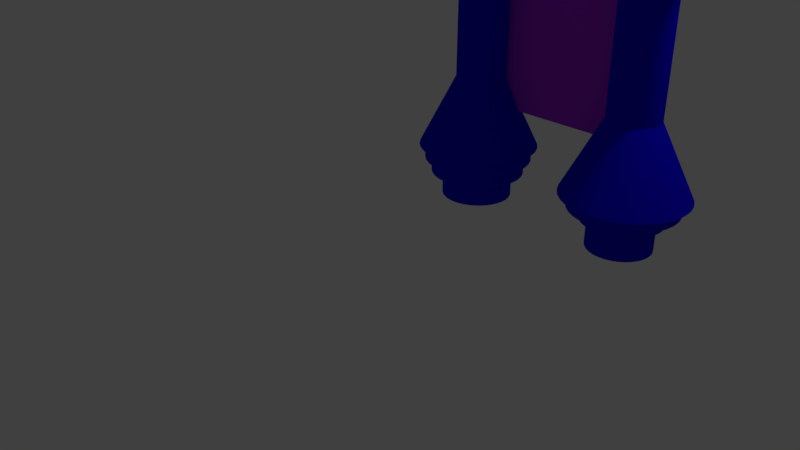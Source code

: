 # Source: JECTPACK.blend  (saved by Blender 2.79.0; exported with 4.5.12 LTS)
import bpy
from mathutils import Matrix  # noqa: F401  (used for matrix-valued properties, if any)

bpy.ops.wm.read_factory_settings(use_empty=True)
scene = bpy.context.scene
scene.name = 'Scene'

# ---- collections
col_collection_1 = bpy.data.collections.new('Collection 1'); scene.collection.children.link(col_collection_1)

# ---- materials (node trees are filled in below, after node groups)
mat_material_002 = bpy.data.materials.new('Material.002')
mat_material_002.alpha_threshold = 0.0
mat_material_002.use_transparent_shadow = False
mat_material_002.diffuse_color = (0.4608, 0.02871, 0.8, 1.0)
mat_material_002.roughness = 0.5
mat_material_001 = bpy.data.materials.new('Material.001')
mat_material_001.alpha_threshold = 0.0
mat_material_001.use_transparent_shadow = False
mat_material_001.diffuse_color = (0.004397, 0.0, 0.8, 1.0)
mat_material_001.roughness = 0.5

# ---- material node trees

# ---- world
world_world = bpy.data.worlds.new('World'); scene.world = world_world
world_world.color = (0.05088, 0.05088, 0.05088)
world_world.use_sun_shadow = False
world_world.sun_shadow_jitter_overblur = 0.0
world_world.cycles.sampling_method = 'MANUAL'

# ---- cameras
cam_camera = bpy.data.cameras.new('Camera')
cam_camera.clip_end = 100.0
cam_camera.lens = 35.0
cam_camera.sensor_width = 32.0
cam_camera.sensor_height = 18.0
cam_camera.ortho_scale = 7.314
cam_camera.dof.focus_distance = 0.0
cam_camera.dof.aperture_fstop = 128.0

# ---- lights
light_lamp = bpy.data.lights.new('Lamp', 'POINT')
light_lamp.transmission_factor = 0.0
light_lamp.cutoff_distance = 30.0
light_lamp.energy = 100.0
light_lamp.shadow_buffer_clip_start = 1.001
light_lamp.shadow_soft_size = 0.1
light_lamp.shadow_maximum_resolution = 0.006
light_lamp.use_absolute_resolution = True

# ---- meshes
me_cube_001 = bpy.data.meshes.new('Cube.001')
me_cube_001.from_pydata([(-1.0, 0.1741, -1.0), (-1.0, 0.1741, 1.0), (-1.0, 0.4504, -1.0), (-1.0, 0.4504, 1.0), (1.0, 0.1741, -1.0), (1.0, 0.1741, 1.0), (1.0, 0.4504, -1.0), (1.0, 0.4504, 1.0)], [], [(0, 1, 3, 2), (2, 3, 7, 6), (6, 7, 5, 4), (4, 5, 1, 0), (2, 6, 4, 0), (7, 3, 1, 5)])
me_cube_001.materials.append(mat_material_002)
me_cube_001.use_remesh_preserve_volume = False
me_cube_001.use_remesh_preserve_attributes = False
me_cube_001.use_mirror_vertex_groups = False
me_cube_001.update()
me_cylinder = bpy.data.meshes.new('Cylinder')
me_cylinder.from_pydata([(3.88e-08, 0.2754, 0.3555), (3.88e-08, 0.2754, 2.234), (0.05373, 0.2701, 0.3555), (0.05373, 0.2701, 2.234), (0.1054, 0.2545, 0.3555), (0.1054, 0.2545, 2.234), (0.153, 0.229, 0.3555), (0.153, 0.229, 2.234), (0.1948, 0.1948, 0.3555), (0.1948, 0.1948, 2.234), (0.229, 0.153, 0.3555), (0.229, 0.153, 2.234), (0.2545, 0.1054, 0.3555), (0.2545, 0.1054, 2.234), (0.2701, 0.05373, 0.3555), (0.2701, 0.05373, 2.234), (0.2754, 2.516e-07, 0.3555), (0.2754, 2.516e-07, 2.234), (0.2701, -0.05373, 0.3555), (0.2701, -0.05373, 2.234), (0.2545, -0.1054, 0.3555), (0.2545, -0.1054, 2.234), (0.229, -0.153, 0.3555), (0.229, -0.153, 2.234), (0.1948, -0.1948, 0.3555), (0.1948, -0.1948, 2.234), (0.153, -0.229, 0.3555), (0.153, -0.229, 2.234), (0.1054, -0.2545, 0.3555), (0.1054, -0.2545, 2.234), (0.05373, -0.2701, 0.3555), (0.05373, -0.2701, 2.234), (-5.094e-08, -0.2754, 0.3555), (-5.094e-08, -0.2754, 2.234), (-0.05373, -0.2701, 0.3555), (-0.05373, -0.2701, 2.234), (-0.1054, -0.2545, 0.3555), (-0.1054, -0.2545, 2.234), (-0.153, -0.229, 0.3555), (-0.153, -0.229, 2.234), (-0.1948, -0.1948, 0.3555), (-0.1948, -0.1948, 2.234), (-0.229, -0.153, 0.3555), (-0.229, -0.153, 2.234), (-0.2545, -0.1054, 0.3555), (-0.2545, -0.1054, 2.234), (-0.2701, -0.05373, 0.3555), (-0.2701, -0.05373, 2.234), (-0.2754, 4.967e-07, 0.3555), (-0.2754, 4.967e-07, 2.234), (-0.2701, 0.05373, 0.3555), (-0.2701, 0.05373, 2.234), (-0.2545, 0.1054, 0.3555), (-0.2545, 0.1054, 2.234), (-0.229, 0.153, 0.3555), (-0.229, 0.153, 2.234), (-0.1948, 0.1948, 0.3555), (-0.1948, 0.1948, 2.234), (-0.153, 0.229, 0.3555), (-0.153, 0.229, 2.234), (-0.1054, 0.2545, 0.3555), (-0.1054, 0.2545, 2.234), (-0.05373, 0.2701, 0.3555), (-0.05373, 0.2701, 2.234), (5.271e-08, 9.424e-08, 1.089), (-0.1184, 0.5953, -0.2591), (4.98e-08, -2.828e-07, 2.109), (-0.2323, 0.5608, -0.2591), (0.02059, 0.1035, 3.18), (0.04039, 0.203, 3.15), (0.05863, 0.2948, 3.1), (0.07462, 0.3751, 3.032), (0.08775, 0.4411, 2.95), (0.0975, 0.4902, 2.857), (0.1035, 0.5203, 2.755), (0.1055, 0.5305, 2.65), (0.1035, 0.5203, 2.544), (0.0975, 0.4902, 2.443), (0.08775, 0.4411, 2.349), (0.07462, 0.3751, 2.267), (0.05863, 0.2948, 2.2), (0.04038, 0.203, 2.15), (0.02059, 0.1035, 2.119), (-0.3372, 0.5047, -0.2591), (0.04039, 0.0975, 3.18), (0.07922, 0.1912, 3.15), (0.115, 0.2777, 3.1), (0.1464, 0.3534, 3.032), (0.1721, 0.4155, 2.95), (0.1912, 0.4617, 2.857), (0.203, 0.4902, 2.755), (0.207, 0.4998, 2.65), (0.203, 0.4902, 2.544), (0.1912, 0.4617, 2.443), (0.1721, 0.4155, 2.349), (0.1464, 0.3534, 2.267), (0.115, 0.2777, 2.2), (0.07922, 0.1912, 2.15), (0.04038, 0.0975, 2.119), (-0.4292, 0.4292, -0.2591), (0.05863, 0.08775, 3.18), (0.115, 0.1721, 3.15), (0.167, 0.2499, 3.1), (0.2125, 0.318, 3.032), (0.2499, 0.374, 2.95), (0.2777, 0.4155, 2.857), (0.2948, 0.4411, 2.755), (0.3005, 0.4498, 2.65), (0.2948, 0.4411, 2.544), (0.2777, 0.4155, 2.443), (0.2499, 0.374, 2.349), (0.2125, 0.318, 2.267), (0.167, 0.2499, 2.2), (0.115, 0.1721, 2.15), (0.05863, 0.08775, 2.119), (-0.5047, 0.3372, -0.2591), (0.07462, 0.07462, 3.18), (0.1464, 0.1464, 3.15), (0.2125, 0.2125, 3.1), (0.2705, 0.2705, 3.032), (0.318, 0.318, 2.95), (0.3534, 0.3534, 2.857), (0.3751, 0.3751, 2.755), (0.3825, 0.3825, 2.65), (0.3751, 0.3751, 2.544), (0.3534, 0.3534, 2.443), (0.318, 0.318, 2.349), (0.2705, 0.2705, 2.267), (0.2125, 0.2125, 2.2), (0.1464, 0.1464, 2.15), (0.07462, 0.07462, 2.119), (-0.5608, 0.2323, -0.2591), (0.08775, 0.05863, 3.18), (0.1721, 0.115, 3.15), (0.2499, 0.167, 3.1), (0.318, 0.2125, 3.032), (0.374, 0.2499, 2.95), (0.4155, 0.2777, 2.857), (0.4411, 0.2948, 2.755), (0.4498, 0.3005, 2.65), (0.4411, 0.2948, 2.544), (0.4155, 0.2777, 2.443), (0.374, 0.2499, 2.349), (0.318, 0.2125, 2.267), (0.2499, 0.167, 2.2), (0.1721, 0.115, 2.15), (0.08775, 0.05863, 2.119), (-0.5953, 0.1184, -0.2591), (0.0975, 0.04038, 3.18), (0.1912, 0.07922, 3.15), (0.2777, 0.115, 3.1), (0.3534, 0.1464, 3.032), (0.4155, 0.1721, 2.95), (0.4617, 0.1912, 2.857), (0.4902, 0.203, 2.755), (0.4998, 0.207, 2.65), (0.4902, 0.203, 2.544), (0.4617, 0.1912, 2.443), (0.4155, 0.1721, 2.349), (0.3534, 0.1464, 2.267), (0.2777, 0.115, 2.2), (0.1912, 0.07922, 2.15), (0.0975, 0.04038, 2.119), (-0.607, 6.843e-07, -0.2591), (0.1035, 0.02059, 3.18), (0.203, 0.04038, 3.15), (0.2948, 0.05863, 3.1), (0.3751, 0.07462, 3.032), (0.4411, 0.08775, 2.95), (0.4902, 0.0975, 2.857), (0.5203, 0.1035, 2.755), (0.5305, 0.1055, 2.65), (0.5203, 0.1035, 2.544), (0.4902, 0.0975, 2.443), (0.4411, 0.08775, 2.349), (0.3751, 0.07462, 2.267), (0.2948, 0.05863, 2.2), (0.203, 0.04038, 2.15), (0.1035, 0.02059, 2.119), (-0.5953, -0.1184, -0.2591), (0.1055, -2.833e-07, 3.18), (0.207, -2.792e-07, 3.15), (0.3005, -2.752e-07, 3.1), (0.3825, -2.792e-07, 3.032), (0.4498, -2.873e-07, 2.95), (0.4998, -2.55e-07, 2.857), (0.5305, -3.195e-07, 2.755), (0.5409, -3.115e-07, 2.65), (0.5305, -3.195e-07, 2.544), (0.4998, -2.309e-07, 2.443), (0.4498, -2.873e-07, 2.349), (0.3825, -2.792e-07, 2.267), (0.3005, -2.913e-07, 2.2), (0.207, -2.712e-07, 2.15), (0.1055, -2.732e-07, 2.119), (-0.5608, -0.2323, -0.2591), (0.1035, -0.02059, 3.18), (0.203, -0.04039, 3.15), (0.2948, -0.05863, 3.1), (0.3751, -0.07462, 3.032), (0.4411, -0.08775, 2.95), (0.4902, -0.0975, 2.857), (0.5203, -0.1035, 2.755), (0.5305, -0.1055, 2.65), (0.5203, -0.1035, 2.544), (0.4902, -0.0975, 2.443), (0.4411, -0.08775, 2.349), (0.3751, -0.07462, 2.267), (0.2948, -0.05863, 2.2), (0.203, -0.04039, 2.15), (0.1035, -0.02059, 2.119), (-0.5047, -0.3372, -0.2591), (0.0975, -0.04039, 3.18), (0.1912, -0.07922, 3.15), (0.2777, -0.115, 3.1), (0.3534, -0.1464, 3.032), (0.4155, -0.1721, 2.95), (0.4617, -0.1912, 2.857), (0.4902, -0.203, 2.755), (0.4998, -0.207, 2.65), (0.4902, -0.203, 2.544), (0.4617, -0.1912, 2.443), (0.4155, -0.1721, 2.349), (0.3534, -0.1464, 2.267), (0.2777, -0.115, 2.2), (0.1912, -0.07922, 2.15), (0.0975, -0.04039, 2.119), (-0.4292, -0.4292, -0.2591), (0.08775, -0.05863, 3.18), (0.1721, -0.115, 3.15), (0.2499, -0.167, 3.1), (0.318, -0.2125, 3.032), (0.374, -0.2499, 2.95), (0.4155, -0.2777, 2.857), (0.4411, -0.2948, 2.755), (0.4498, -0.3005, 2.65), (0.4411, -0.2948, 2.544), (0.4155, -0.2777, 2.443), (0.374, -0.2499, 2.349), (0.318, -0.2125, 2.267), (0.2499, -0.167, 2.2), (0.1721, -0.115, 2.15), (0.08775, -0.05863, 2.119), (-0.3372, -0.5047, -0.2591), (0.07462, -0.07462, 3.18), (0.1464, -0.1464, 3.15), (0.2125, -0.2125, 3.1), (0.2705, -0.2705, 3.032), (0.318, -0.318, 2.95), (0.3534, -0.3534, 2.857), (0.3751, -0.3751, 2.755), (0.3825, -0.3825, 2.65), (0.3751, -0.3751, 2.544), (0.3534, -0.3534, 2.443), (0.318, -0.318, 2.349), (0.2705, -0.2705, 2.267), (0.2125, -0.2125, 2.2), (0.1464, -0.1464, 2.15), (0.07462, -0.07462, 2.119), (-0.2323, -0.5608, -0.2591), (0.05863, -0.08775, 3.18), (0.115, -0.1721, 3.15), (0.167, -0.2499, 3.1), (0.2125, -0.318, 3.032), (0.2499, -0.374, 2.95), (0.2777, -0.4155, 2.857), (0.2948, -0.4411, 2.755), (0.3005, -0.4498, 2.65), (0.2948, -0.4411, 2.544), (0.2777, -0.4155, 2.443), (0.2499, -0.374, 2.349), (0.2125, -0.318, 2.267), (0.167, -0.2499, 2.2), (0.115, -0.1721, 2.15), (0.05863, -0.08775, 2.119), (-0.1184, -0.5953, -0.2591), (0.04039, -0.0975, 3.18), (0.07922, -0.1912, 3.15), (0.115, -0.2777, 3.1), (0.1464, -0.3534, 3.032), (0.1721, -0.4155, 2.95), (0.1912, -0.4617, 2.857), (0.203, -0.4902, 2.755), (0.207, -0.4998, 2.65), (0.203, -0.4902, 2.544), (0.1912, -0.4617, 2.443), (0.1721, -0.4155, 2.349), (0.1464, -0.3534, 2.267), (0.115, -0.2777, 2.2), (0.07922, -0.1912, 2.15), (0.04038, -0.0975, 2.119), (-1.518e-07, -0.607, -0.2591), (0.02059, -0.1035, 3.18), (0.04039, -0.203, 3.15), (0.05863, -0.2948, 3.1), (0.07462, -0.3751, 3.032), (0.08775, -0.4411, 2.95), (0.0975, -0.4902, 2.857), (0.1035, -0.5203, 2.755), (0.1055, -0.5305, 2.65), (0.1035, -0.5203, 2.544), (0.0975, -0.4902, 2.443), (0.08775, -0.4411, 2.349), (0.07462, -0.3751, 2.267), (0.05863, -0.2948, 2.2), (0.04038, -0.203, 2.15), (0.02059, -0.1035, 2.119), (0.1184, -0.5953, -0.2591), (4.59e-08, -0.1055, 3.18), (7.21e-08, -0.207, 3.15), (6.404e-08, -0.3005, 3.1), (3.582e-08, -0.3825, 3.032), (3.581e-09, -0.4498, 2.95), (8.419e-08, -0.4998, 2.857), (3.581e-09, -0.5305, 2.755), (-4.479e-09, -0.5409, 2.65), (3.581e-09, -0.5305, 2.544), (8.419e-08, -0.4998, 2.443), (3.581e-09, -0.4498, 2.349), (3.582e-08, -0.3825, 2.267), (4.388e-08, -0.3005, 2.2), (5.194e-08, -0.207, 2.15), (5.194e-08, -0.1055, 2.119), (0.2323, -0.5608, -0.2591), (-0.02059, -0.1035, 3.18), (-0.04038, -0.203, 3.15), (-0.05863, -0.2948, 3.1), (-0.07462, -0.3751, 3.032), (-0.08775, -0.4411, 2.95), (-0.0975, -0.4902, 2.857), (-0.1035, -0.5203, 2.755), (-0.1055, -0.5305, 2.65), (-0.1035, -0.5203, 2.544), (-0.0975, -0.4902, 2.443), (-0.08775, -0.4411, 2.349), (-0.07462, -0.3751, 2.267), (-0.05863, -0.2948, 2.2), (-0.04038, -0.203, 2.15), (-0.02059, -0.1035, 2.119), (-1.765e-08, -4.457e-07, 3.191), (-0.04038, -0.0975, 3.18), (-0.07922, -0.1912, 3.15), (-0.115, -0.2777, 3.1), (-0.1464, -0.3534, 3.032), (-0.1721, -0.4155, 2.95), (-0.1912, -0.4617, 2.857), (-0.203, -0.4902, 2.755), (-0.207, -0.4998, 2.65), (-0.203, -0.4902, 2.544), (-0.1912, -0.4617, 2.443), (-0.1721, -0.4155, 2.349), (-0.1464, -0.3534, 2.267), (-0.115, -0.2777, 2.2), (-0.07922, -0.1912, 2.15), (-0.04038, -0.0975, 2.119), (0.3372, -0.5047, -0.2591), (-0.05863, -0.08775, 3.18), (-0.115, -0.1721, 3.15), (-0.167, -0.2499, 3.1), (-0.2125, -0.318, 3.032), (-0.2499, -0.374, 2.95), (-0.2777, -0.4155, 2.857), (-0.2948, -0.4411, 2.755), (-0.3005, -0.4498, 2.65), (-0.2948, -0.4411, 2.544), (-0.2777, -0.4155, 2.443), (-0.2499, -0.374, 2.349), (-0.2125, -0.318, 2.267), (-0.167, -0.2499, 2.2), (-0.115, -0.1721, 2.15), (-0.05863, -0.08775, 2.119), (0.4292, -0.4292, -0.2591), (-0.07462, -0.07462, 3.18), (-0.1464, -0.1464, 3.15), (-0.2125, -0.2125, 3.1), (-0.2705, -0.2705, 3.032), (-0.318, -0.318, 2.95), (-0.3534, -0.3534, 2.857), (-0.3751, -0.3751, 2.755), (-0.3825, -0.3825, 2.65), (-0.3751, -0.3751, 2.544), (-0.3534, -0.3534, 2.443), (-0.318, -0.318, 2.349), (-0.2705, -0.2705, 2.267), (-0.2125, -0.2125, 2.2), (-0.1464, -0.1464, 2.15), (-0.07462, -0.07462, 2.119), (0.5047, -0.3372, -0.2591), (-0.08775, -0.05863, 3.18), (-0.1721, -0.115, 3.15), (-0.2499, -0.167, 3.1), (-0.318, -0.2125, 3.032), (-0.374, -0.2499, 2.95), (-0.4155, -0.2777, 2.857), (-0.4411, -0.2948, 2.755), (-0.4498, -0.3005, 2.65), (-0.4411, -0.2948, 2.544), (-0.4155, -0.2777, 2.443), (-0.374, -0.2499, 2.349), (-0.318, -0.2125, 2.267), (-0.2499, -0.167, 2.2), (-0.1721, -0.115, 2.15), (-0.08775, -0.05863, 2.119), (0.5608, -0.2323, -0.2591), (-0.0975, -0.04039, 3.18), (-0.1912, -0.07922, 3.15), (-0.2777, -0.115, 3.1), (-0.3534, -0.1464, 3.032), (-0.4155, -0.1721, 2.95), (-0.4617, -0.1912, 2.857), (-0.4902, -0.203, 2.755), (-0.4998, -0.207, 2.65), (-0.4902, -0.203, 2.544), (-0.4617, -0.1912, 2.443), (-0.4155, -0.1721, 2.349), (-0.3534, -0.1464, 2.267), (-0.2777, -0.115, 2.2), (-0.1912, -0.07922, 2.15), (-0.0975, -0.04039, 2.119), (0.5953, -0.1184, -0.2591), (-0.1035, -0.02059, 3.18), (-0.203, -0.04039, 3.15), (-0.2948, -0.05863, 3.1), (-0.3751, -0.07462, 3.032), (-0.4411, -0.08775, 2.95), (-0.4902, -0.0975, 2.857), (-0.5203, -0.1035, 2.755), (-0.5305, -0.1055, 2.65), (-0.5203, -0.1035, 2.544), (-0.4902, -0.0975, 2.443), (-0.4411, -0.08775, 2.349), (-0.3751, -0.07462, 2.267), (-0.2948, -0.05863, 2.2), (-0.203, -0.04039, 2.15), (-0.1035, -0.02059, 2.119), (0.607, 1.293e-07, -0.2591), (-0.1055, -2.752e-07, 3.18), (-0.207, -2.591e-07, 3.15), (-0.3005, -2.591e-07, 3.1), (-0.3825, -2.067e-07, 3.032), (-0.4498, -1.825e-07, 2.95), (-0.4998, -2.792e-07, 2.857), (-0.5305, -1.583e-07, 2.755), (-0.5409, -1.825e-07, 2.65), (-0.5305, -1.583e-07, 2.544), (-0.4998, -2.792e-07, 2.443), (-0.4498, -1.825e-07, 2.349), (-0.3825, -2.067e-07, 2.267), (-0.3005, -2.47e-07, 2.2), (-0.207, -2.43e-07, 2.15), (-0.1055, -2.772e-07, 2.119), (0.5953, 0.1184, -0.2591), (-0.1035, 0.02059, 3.18), (-0.203, 0.04038, 3.15), (-0.2948, 0.05863, 3.1), (-0.3751, 0.07462, 3.032), (-0.4411, 0.08775, 2.95), (-0.4902, 0.0975, 2.857), (-0.5203, 0.1035, 2.755), (-0.5305, 0.1055, 2.65), (-0.5203, 0.1035, 2.544), (-0.4902, 0.0975, 2.443), (-0.4411, 0.08775, 2.349), (-0.3751, 0.07462, 2.267), (-0.2948, 0.05863, 2.2), (-0.203, 0.04038, 2.15), (-0.1035, 0.02059, 2.119), (0.5608, 0.2323, -0.2591), (-0.0975, 0.04038, 3.18), (-0.1912, 0.07922, 3.15), (-0.2777, 0.115, 3.1), (-0.3534, 0.1464, 3.032), (-0.4155, 0.1721, 2.95), (-0.4617, 0.1912, 2.857), (-0.4902, 0.203, 2.755), (-0.4998, 0.207, 2.65), (-0.4902, 0.203, 2.544), (-0.4617, 0.1912, 2.443), (-0.4155, 0.1721, 2.349), (-0.3534, 0.1464, 2.267), (-0.2777, 0.115, 2.2), (-0.1912, 0.07922, 2.15), (-0.0975, 0.04038, 2.119), (0.5047, 0.3372, -0.2591), (-0.08775, 0.05863, 3.18), (-0.1721, 0.115, 3.15), (-0.2499, 0.167, 3.1), (-0.318, 0.2125, 3.032), (-0.374, 0.2499, 2.95), (-0.4155, 0.2776, 2.857), (-0.4411, 0.2948, 2.755), (-0.4498, 0.3005, 2.65), (-0.4411, 0.2948, 2.544), (-0.4155, 0.2776, 2.443), (-0.374, 0.2499, 2.349), (-0.318, 0.2125, 2.267), (-0.2499, 0.167, 2.2), (-0.1721, 0.115, 2.15), (-0.08775, 0.05863, 2.119), (0.4292, 0.4292, -0.2591), (-0.07462, 0.07462, 3.18), (-0.1464, 0.1464, 3.15), (-0.2125, 0.2125, 3.1), (-0.2705, 0.2705, 3.032), (-0.318, 0.318, 2.95), (-0.3534, 0.3534, 2.857), (-0.3751, 0.3751, 2.755), (-0.3825, 0.3825, 2.65), (-0.3751, 0.3751, 2.544), (-0.3534, 0.3534, 2.443), (-0.318, 0.318, 2.349), (-0.2705, 0.2705, 2.267), (-0.2125, 0.2125, 2.2), (-0.1464, 0.1464, 2.15), (-0.07462, 0.07462, 2.119), (0.3372, 0.5047, -0.2591), (-0.05863, 0.08775, 3.18), (-0.115, 0.1721, 3.15), (-0.167, 0.2499, 3.1), (-0.2125, 0.318, 3.032), (-0.2499, 0.374, 2.95), (-0.2777, 0.4155, 2.857), (-0.2948, 0.4411, 2.755), (-0.3005, 0.4498, 2.65), (-0.2948, 0.4411, 2.544), (-0.2777, 0.4155, 2.443), (-0.2499, 0.374, 2.349), (-0.2125, 0.318, 2.267), (-0.167, 0.2499, 2.2), (-0.115, 0.1721, 2.15), (-0.05863, 0.08775, 2.119), (0.2323, 0.5608, -0.2591), (-0.04038, 0.0975, 3.18), (-0.07922, 0.1912, 3.15), (-0.115, 0.2776, 3.1), (-0.1464, 0.3534, 3.032), (-0.1721, 0.4155, 2.95), (-0.1912, 0.4617, 2.857), (-0.203, 0.4902, 2.755), (-0.207, 0.4998, 2.65), (-0.203, 0.4902, 2.544), (-0.1912, 0.4617, 2.443), (-0.1721, 0.4155, 2.349), (-0.1464, 0.3534, 2.267), (-0.115, 0.2776, 2.2), (-0.07922, 0.1912, 2.15), (-0.04038, 0.0975, 2.119), (0.1184, 0.5953, -0.2591), (-0.02059, 0.1035, 3.18), (-0.04038, 0.203, 3.15), (-0.05863, 0.2948, 3.1), (-0.07462, 0.3751, 3.032), (-0.08775, 0.4411, 2.95), (-0.0975, 0.4902, 2.857), (-0.1035, 0.5203, 2.755), (-0.1055, 0.5305, 2.65), (-0.1035, 0.5203, 2.544), (-0.0975, 0.4902, 2.443), (-0.08775, 0.4411, 2.349), (-0.07462, 0.3751, 2.267), (-0.05863, 0.2948, 2.2), (-0.04038, 0.203, 2.15), (-0.02059, 0.1035, 2.119), (3.216e-08, 0.607, -0.2591), (7.008e-08, 0.1055, 3.18), (9.225e-08, 0.207, 3.15), (1.084e-07, 0.3005, 3.1), (1.325e-07, 0.3825, 3.032), (1.97e-07, 0.4498, 2.95), (8.419e-08, 0.4998, 2.857), (1.89e-07, 0.5305, 2.755), (1.97e-07, 0.5409, 2.65), (1.89e-07, 0.5305, 2.544), (8.419e-08, 0.4998, 2.443), (1.97e-07, 0.4498, 2.349), (1.325e-07, 0.3825, 2.267), (1.164e-07, 0.3005, 2.2), (9.225e-08, 0.207, 2.15), (5.799e-08, 0.1055, 2.119), (0.1357, 0.2123, 0.4849), (0.1357, 0.2123, 2.251), (0.1357, 0.2409, 0.4849), (0.1357, 0.2409, 2.251), (-0.2579, 0.6226, -0.2591), (-0.1315, 0.661, -0.2591), (-0.3744, 0.5603, -0.2591), (-0.4765, 0.4765, -0.2591), (-0.5603, 0.3744, -0.2591), (-0.6226, 0.2579, -0.2591), (-0.661, 0.1315, -0.2591), (-0.6739, 7.45e-07, -0.2591), (-0.661, -0.1315, -0.2591), (-0.6226, -0.2579, -0.2591), (-0.5603, -0.3744, -0.2591), (-0.4765, -0.4765, -0.2591), (-0.3744, -0.5603, -0.2591), (-0.2579, -0.6226, -0.2591), (-0.1315, -0.661, -0.2591), (-1.669e-07, -0.6739, -0.2591), (0.1315, -0.661, -0.2591), (0.2579, -0.6226, -0.2591), (0.3744, -0.5603, -0.2591), (0.4765, -0.4765, -0.2591), (0.5603, -0.3744, -0.2591), (0.6226, -0.2579, -0.2591), (0.661, -0.1315, -0.2591), (0.6739, 1.451e-07, -0.2591), (0.661, 0.1315, -0.2591), (0.6226, 0.2579, -0.2591), (0.5603, 0.3744, -0.2591), (0.4765, 0.4765, -0.2591), (0.3744, 0.5603, -0.2591), (0.2579, 0.6226, -0.2591), (0.1315, 0.661, -0.2591), (5.271e-08, 0.6739, -0.2591), (-0.203, 0.49, -0.4189), (-0.1035, 0.5202, -0.4189), (-0.2946, 0.441, -0.4189), (-0.375, 0.375, -0.4189), (-0.441, 0.2946, -0.4189), (-0.49, 0.203, -0.4189), (-0.5202, 0.1035, -0.4189), (-0.5303, 6.069e-07, -0.4189), (-0.5202, -0.1035, -0.4189), (-0.49, -0.203, -0.4189), (-0.441, -0.2946, -0.4189), (-0.375, -0.375, -0.4189), (-0.2946, -0.441, -0.4189), (-0.203, -0.49, -0.4189), (-0.1035, -0.5202, -0.4189), (-1.318e-07, -0.5303, -0.4189), (0.1035, -0.5202, -0.4189), (0.203, -0.49, -0.4189), (0.2946, -0.441, -0.4189), (0.375, -0.375, -0.4189), (0.441, -0.2946, -0.4189), (0.49, -0.203, -0.4189), (0.5202, -0.1035, -0.4189), (0.5304, 1.104e-07, -0.4189), (0.5202, 0.1035, -0.4189), (0.49, 0.203, -0.4189), (0.441, 0.2946, -0.4189), (0.375, 0.375, -0.4189), (0.2946, 0.441, -0.4189), (0.203, 0.49, -0.4189), (0.1035, 0.5202, -0.4189), (6.065e-09, 0.5304, -0.4189), (-0.2323, 0.5608, -0.4189), (-0.1184, 0.5953, -0.4189), (-0.3372, 0.5047, -0.4189), (-0.4292, 0.4292, -0.4189), (-0.5047, 0.3372, -0.4189), (-0.5608, 0.2323, -0.4189), (-0.5953, 0.1184, -0.4189), (-0.607, 6.843e-07, -0.4189), (-0.5953, -0.1184, -0.4189), (-0.5608, -0.2323, -0.4189), (-0.5047, -0.3372, -0.4189), (-0.4292, -0.4292, -0.4189), (-0.3372, -0.5047, -0.4189), (-0.2323, -0.5608, -0.4189), (-0.1184, -0.5953, -0.4189), (-1.518e-07, -0.607, -0.4189), (0.1184, -0.5953, -0.4189), (0.2323, -0.5608, -0.4189), (0.3372, -0.5047, -0.4189), (0.4292, -0.4292, -0.4189), (0.5047, -0.3372, -0.4189), (0.5608, -0.2323, -0.4189), (0.5953, -0.1184, -0.4189), (0.607, 1.293e-07, -0.4189), (0.5953, 0.1184, -0.4189), (0.5608, 0.2323, -0.4189), (0.5047, 0.3372, -0.4189), (0.4292, 0.4292, -0.4189), (0.3372, 0.5047, -0.4189), (0.2323, 0.5608, -0.4189), (0.1184, 0.5953, -0.4189), (3.216e-08, 0.607, -0.4189), (-0.1524, 0.3678, -0.5845), (-0.07767, 0.3905, -0.5845), (-0.2212, 0.331, -0.5845), (-0.2815, 0.2815, -0.5845), (-0.331, 0.2212, -0.5845), (-0.3678, 0.1524, -0.5845), (-0.3905, 0.07767, -0.5845), (-0.3981, 4.921e-07, -0.5845), (-0.3905, -0.07767, -0.5845), (-0.3678, -0.1524, -0.5845), (-0.331, -0.2212, -0.5845), (-0.2815, -0.2815, -0.5845), (-0.2212, -0.331, -0.5845), (-0.1524, -0.3678, -0.5845), (-0.07767, -0.3905, -0.5845), (-9.068e-08, -0.3981, -0.5845), (0.07767, -0.3905, -0.5845), (0.1524, -0.3678, -0.5845), (0.2212, -0.331, -0.5845), (0.2815, -0.2815, -0.5845), (0.331, -0.2212, -0.5845), (0.3678, -0.1524, -0.5845), (0.3905, -0.07767, -0.5845), (0.3981, 7.427e-08, -0.5845), (0.3905, 0.07767, -0.5845), (0.3678, 0.1524, -0.5845), (0.331, 0.2212, -0.5845), (0.2815, 0.2815, -0.5845), (0.2212, 0.331, -0.5845), (0.1524, 0.3678, -0.5845), (0.07767, 0.3905, -0.5845), (-4.788e-08, 0.3981, -0.5845), (-0.203, 0.49, -0.5845), (-0.1035, 0.5202, -0.5845), (-0.2946, 0.441, -0.5845), (-0.375, 0.375, -0.5845), (-0.441, 0.2946, -0.5845), (-0.49, 0.203, -0.5845), (-0.5202, 0.1035, -0.5845), (-0.5303, 6.069e-07, -0.5845), (-0.5202, -0.1035, -0.5845), (-0.49, -0.203, -0.5845), (-0.441, -0.2946, -0.5845), (-0.375, -0.375, -0.5845), (-0.2946, -0.441, -0.5845), (-0.203, -0.49, -0.5845), (-0.1035, -0.5202, -0.5845), (-1.318e-07, -0.5303, -0.5845), (0.1035, -0.5202, -0.5845), (0.203, -0.49, -0.5845), (0.2946, -0.441, -0.5845), (0.375, -0.375, -0.5845), (0.441, -0.2946, -0.5845), (0.49, -0.203, -0.5845), (0.5202, -0.1035, -0.5845), (0.5304, 1.104e-07, -0.5845), (0.5202, 0.1035, -0.5845), (0.49, 0.203, -0.5845), (0.441, 0.2946, -0.5845), (0.375, 0.375, -0.5845), (0.2946, 0.441, -0.5845), (0.203, 0.49, -0.5845), (0.1035, 0.5202, -0.5845), (6.065e-09, 0.5304, -0.5845), (-0.1186, 0.2863, -0.8637), (-0.06046, 0.3039, -0.8637), (-0.1722, 0.2577, -0.8637), (-0.2191, 0.2191, -0.8637), (-0.2577, 0.1722, -0.8637), (-0.2863, 0.1186, -0.8637), (-0.3039, 0.06046, -0.8637), (-0.3099, 4.214e-07, -0.8637), (-0.3039, -0.06046, -0.8637), (-0.2863, -0.1186, -0.8637), (-0.2577, -0.1722, -0.8637), (-0.2191, -0.2191, -0.8637), (-0.1722, -0.2577, -0.8637), (-0.1186, -0.2863, -0.8637), (-0.06046, -0.3039, -0.8637), (-6.988e-08, -0.3099, -0.8637), (0.06046, -0.3039, -0.8637), (0.1186, -0.2863, -0.8637), (0.1722, -0.2577, -0.8637), (0.2191, -0.2191, -0.8637), (0.2577, -0.1722, -0.8637), (0.2863, -0.1186, -0.8637), (0.3039, -0.06046, -0.8637), (0.3099, 6.271e-08, -0.8637), (0.3039, 0.06046, -0.8637), (0.2863, 0.1186, -0.8637), (0.2577, 0.1722, -0.8637), (0.2191, 0.2191, -0.8637), (0.1722, 0.2577, -0.8637), (0.1186, 0.2863, -0.8637), (0.06046, 0.3039, -0.8637), (-8.355e-08, 0.3099, -0.8637), (-0.1524, 0.3678, -0.8637), (-0.07767, 0.3905, -0.8637), (-0.2212, 0.331, -0.8637), (-0.2815, 0.2815, -0.8637), (-0.331, 0.2212, -0.8637), (-0.3678, 0.1524, -0.8637), (-0.3905, 0.07767, -0.8637), (-0.3981, 4.921e-07, -0.8637), (-0.3905, -0.07767, -0.8637), (-0.3678, -0.1524, -0.8637), (-0.331, -0.2212, -0.8637), (-0.2815, -0.2815, -0.8637), (-0.2212, -0.331, -0.8637), (-0.1524, -0.3678, -0.8637), (-0.07767, -0.3905, -0.8637), (-9.068e-08, -0.3981, -0.8637), (0.07767, -0.3905, -0.8637), (0.1524, -0.3678, -0.8637), (0.2212, -0.331, -0.8637), (0.2815, -0.2815, -0.8637), (0.331, -0.2212, -0.8637), (0.3678, -0.1524, -0.8637), (0.3905, -0.07767, -0.8637), (0.3981, 7.427e-08, -0.8637), (0.3905, 0.07767, -0.8637), (0.3678, 0.1524, -0.8637), (0.331, 0.2212, -0.8637), (0.2815, 0.2815, -0.8637), (0.2212, 0.331, -0.8637), (0.1524, 0.3678, -0.8637), (0.07767, 0.3905, -0.8637), (-4.788e-08, 0.3981, -0.8637), (-0.1186, 0.2863, -0.2587), (-0.06046, 0.3039, -0.2587), (-0.1722, 0.2577, -0.2587), (-0.2191, 0.2191, -0.2587), (-0.2577, 0.1722, -0.2587), (-0.2863, 0.1186, -0.2587), (-0.3039, 0.06046, -0.2587), (-0.3099, 4.214e-07, -0.2587), (-0.3039, -0.06046, -0.2587), (-0.2863, -0.1186, -0.2587), (-0.2577, -0.1722, -0.2587), (-0.2191, -0.2191, -0.2587), (-0.1722, -0.2577, -0.2587), (-0.1186, -0.2863, -0.2587), (-0.06046, -0.3039, -0.2587), (-6.988e-08, -0.3099, -0.2587), (0.06046, -0.3039, -0.2587), (0.1186, -0.2863, -0.2587), (0.1722, -0.2577, -0.2587), (0.2191, -0.2191, -0.2587), (0.2577, -0.1722, -0.2587), (0.2863, -0.1186, -0.2587), (0.3039, -0.06046, -0.2587), (0.3099, 6.271e-08, -0.2587), (0.3039, 0.06046, -0.2587), (0.2863, 0.1186, -0.2587), (0.2577, 0.1722, -0.2587), (0.2191, 0.2191, -0.2587), (0.1722, 0.2577, -0.2587), (0.1186, 0.2863, -0.2587), (0.06046, 0.3039, -0.2587), (-8.355e-08, 0.3099, -0.2587)], [], [(0, 1, 3, 2), (2, 3, 5, 4), (4, 5, 7, 6), (6, 7, 9, 8), (8, 9, 11, 10), (10, 11, 13, 12), (12, 13, 15, 14), (14, 15, 17, 16), (16, 17, 19, 18), (18, 19, 21, 20), (20, 21, 23, 22), (22, 23, 25, 24), (24, 25, 27, 26), (26, 27, 29, 28), (28, 29, 31, 30), (30, 31, 33, 32), (32, 33, 35, 34), (34, 35, 37, 36), (36, 37, 39, 38), (38, 39, 41, 40), (40, 41, 43, 42), (42, 43, 45, 44), (44, 45, 47, 46), (46, 47, 49, 48), (48, 49, 51, 50), (50, 51, 53, 52), (52, 53, 55, 54), (54, 55, 57, 56), (56, 57, 59, 58), (58, 59, 61, 60), (3, 1, 63, 61, 59, 57, 55, 53, 51, 49, 47, 45, 43, 41, 39, 37, 35, 33, 31, 29, 27, 25, 23, 21, 19, 17, 15, 13, 11, 9, 7, 5), (60, 61, 63, 62), (62, 63, 1, 0), (0, 2, 4, 6, 8, 10, 12, 14, 16, 18, 20, 22, 24, 26, 28, 30, 32, 34, 36, 38, 40, 42, 44, 46, 48, 50, 52, 54, 56, 58, 60, 62), (574, 573, 77, 78), (567, 566, 70, 71), (575, 574, 78, 79), (568, 567, 71, 72), (576, 575, 79, 80), (569, 568, 72, 73), (577, 576, 80, 81), (570, 569, 73, 74), (578, 577, 81, 82), (571, 570, 74, 75), (564, 339, 68), (66, 578, 82), (572, 571, 75, 76), (565, 564, 68, 69), (573, 572, 76, 77), (566, 565, 69, 70), (77, 76, 92, 93), (70, 69, 85, 86), (78, 77, 93, 94), (71, 70, 86, 87), (79, 78, 94, 95), (72, 71, 87, 88), (80, 79, 95, 96), (73, 72, 88, 89), (81, 80, 96, 97), (74, 73, 89, 90), (82, 81, 97, 98), (75, 74, 90, 91), (68, 339, 84), (66, 82, 98), (76, 75, 91, 92), (69, 68, 84, 85), (97, 96, 112, 113), (90, 89, 105, 106), (98, 97, 113, 114), (91, 90, 106, 107), (84, 339, 100), (66, 98, 114), (92, 91, 107, 108), (85, 84, 100, 101), (93, 92, 108, 109), (86, 85, 101, 102), (94, 93, 109, 110), (87, 86, 102, 103), (95, 94, 110, 111), (88, 87, 103, 104), (96, 95, 111, 112), (89, 88, 104, 105), (102, 101, 117, 118), (110, 109, 125, 126), (103, 102, 118, 119), (111, 110, 126, 127), (104, 103, 119, 120), (112, 111, 127, 128), (105, 104, 120, 121), (113, 112, 128, 129), (106, 105, 121, 122), (114, 113, 129, 130), (107, 106, 122, 123), (100, 339, 116), (66, 114, 130), (108, 107, 123, 124), (101, 100, 116, 117), (109, 108, 124, 125), (122, 121, 137, 138), (130, 129, 145, 146), (123, 122, 138, 139), (116, 339, 132), (66, 130, 146), (124, 123, 139, 140), (117, 116, 132, 133), (125, 124, 140, 141), (118, 117, 133, 134), (126, 125, 141, 142), (119, 118, 134, 135), (127, 126, 142, 143), (120, 119, 135, 136), (128, 127, 143, 144), (121, 120, 136, 137), (129, 128, 144, 145), (142, 141, 157, 158), (135, 134, 150, 151), (143, 142, 158, 159), (136, 135, 151, 152), (144, 143, 159, 160), (137, 136, 152, 153), (145, 144, 160, 161), (138, 137, 153, 154), (146, 145, 161, 162), (139, 138, 154, 155), (132, 339, 148), (66, 146, 162), (140, 139, 155, 156), (133, 132, 148, 149), (141, 140, 156, 157), (134, 133, 149, 150), (162, 161, 177, 178), (155, 154, 170, 171), (148, 339, 164), (66, 162, 178), (156, 155, 171, 172), (149, 148, 164, 165), (157, 156, 172, 173), (150, 149, 165, 166), (158, 157, 173, 174), (151, 150, 166, 167), (159, 158, 174, 175), (152, 151, 167, 168), (160, 159, 175, 176), (153, 152, 168, 169), (161, 160, 176, 177), (154, 153, 169, 170), (167, 166, 182, 183), (175, 174, 190, 191), (168, 167, 183, 184), (176, 175, 191, 192), (169, 168, 184, 185), (177, 176, 192, 193), (170, 169, 185, 186), (178, 177, 193, 194), (171, 170, 186, 187), (164, 339, 180), (66, 178, 194), (172, 171, 187, 188), (165, 164, 180, 181), (173, 172, 188, 189), (166, 165, 181, 182), (174, 173, 189, 190), (187, 186, 202, 203), (180, 339, 196), (66, 194, 210), (188, 187, 203, 204), (181, 180, 196, 197), (189, 188, 204, 205), (182, 181, 197, 198), (190, 189, 205, 206), (183, 182, 198, 199), (191, 190, 206, 207), (184, 183, 199, 200), (192, 191, 207, 208), (185, 184, 200, 201), (193, 192, 208, 209), (186, 185, 201, 202), (194, 193, 209, 210), (207, 206, 222, 223), (200, 199, 215, 216), (208, 207, 223, 224), (201, 200, 216, 217), (209, 208, 224, 225), (202, 201, 217, 218), (210, 209, 225, 226), (203, 202, 218, 219), (196, 339, 212), (66, 210, 226), (204, 203, 219, 220), (197, 196, 212, 213), (205, 204, 220, 221), (198, 197, 213, 214), (206, 205, 221, 222), (199, 198, 214, 215), (66, 226, 242), (220, 219, 235, 236), (213, 212, 228, 229), (221, 220, 236, 237), (214, 213, 229, 230), (222, 221, 237, 238), (215, 214, 230, 231), (223, 222, 238, 239), (216, 215, 231, 232), (224, 223, 239, 240), (217, 216, 232, 233), (225, 224, 240, 241), (218, 217, 233, 234), (226, 225, 241, 242), (219, 218, 234, 235), (212, 339, 228), (240, 239, 255, 256), (233, 232, 248, 249), (241, 240, 256, 257), (234, 233, 249, 250), (242, 241, 257, 258), (235, 234, 250, 251), (228, 339, 244), (66, 242, 258), (236, 235, 251, 252), (229, 228, 244, 245), (237, 236, 252, 253), (230, 229, 245, 246), (238, 237, 253, 254), (231, 230, 246, 247), (239, 238, 254, 255), (232, 231, 247, 248), (245, 244, 260, 261), (253, 252, 268, 269), (246, 245, 261, 262), (254, 253, 269, 270), (247, 246, 262, 263), (255, 254, 270, 271), (248, 247, 263, 264), (256, 255, 271, 272), (249, 248, 264, 265), (257, 256, 272, 273), (250, 249, 265, 266), (258, 257, 273, 274), (251, 250, 266, 267), (244, 339, 260), (66, 258, 274), (252, 251, 267, 268), (265, 264, 280, 281), (273, 272, 288, 289), (266, 265, 281, 282), (274, 273, 289, 290), (267, 266, 282, 283), (260, 339, 276), (66, 274, 290), (268, 267, 283, 284), (261, 260, 276, 277), (269, 268, 284, 285), (262, 261, 277, 278), (270, 269, 285, 286), (263, 262, 278, 279), (271, 270, 286, 287), (264, 263, 279, 280), (272, 271, 287, 288), (285, 284, 300, 301), (278, 277, 293, 294), (286, 285, 301, 302), (279, 278, 294, 295), (287, 286, 302, 303), (280, 279, 295, 296), (288, 287, 303, 304), (281, 280, 296, 297), (289, 288, 304, 305), (282, 281, 297, 298), (290, 289, 305, 306), (283, 282, 298, 299), (276, 339, 292), (66, 290, 306), (284, 283, 299, 300), (277, 276, 292, 293), (305, 304, 320, 321), (298, 297, 313, 314), (306, 305, 321, 322), (299, 298, 314, 315), (292, 339, 308), (66, 306, 322), (300, 299, 315, 316), (293, 292, 308, 309), (301, 300, 316, 317), (294, 293, 309, 310), (302, 301, 317, 318), (295, 294, 310, 311), (303, 302, 318, 319), (296, 295, 311, 312), (304, 303, 319, 320), (297, 296, 312, 313), (310, 309, 325, 326), (318, 317, 333, 334), (311, 310, 326, 327), (319, 318, 334, 335), (312, 311, 327, 328), (320, 319, 335, 336), (313, 312, 328, 329), (321, 320, 336, 337), (314, 313, 329, 330), (322, 321, 337, 338), (315, 314, 330, 331), (308, 339, 324), (66, 322, 338), (316, 315, 331, 332), (309, 308, 324, 325), (317, 316, 332, 333), (330, 329, 345, 346), (338, 337, 353, 354), (331, 330, 346, 347), (324, 339, 340), (66, 338, 354), (332, 331, 347, 348), (325, 324, 340, 341), (333, 332, 348, 349), (326, 325, 341, 342), (334, 333, 349, 350), (327, 326, 342, 343), (335, 334, 350, 351), (328, 327, 343, 344), (336, 335, 351, 352), (329, 328, 344, 345), (337, 336, 352, 353), (350, 349, 365, 366), (343, 342, 358, 359), (351, 350, 366, 367), (344, 343, 359, 360), (352, 351, 367, 368), (345, 344, 360, 361), (353, 352, 368, 369), (346, 345, 361, 362), (354, 353, 369, 370), (347, 346, 362, 363), (340, 339, 356), (66, 354, 370), (348, 347, 363, 364), (341, 340, 356, 357), (349, 348, 364, 365), (342, 341, 357, 358), (370, 369, 385, 386), (363, 362, 378, 379), (356, 339, 372), (66, 370, 386), (364, 363, 379, 380), (357, 356, 372, 373), (365, 364, 380, 381), (358, 357, 373, 374), (366, 365, 381, 382), (359, 358, 374, 375), (367, 366, 382, 383), (360, 359, 375, 376), (368, 367, 383, 384), (361, 360, 376, 377), (369, 368, 384, 385), (362, 361, 377, 378), (383, 382, 398, 399), (376, 375, 391, 392), (384, 383, 399, 400), (377, 376, 392, 393), (385, 384, 400, 401), (378, 377, 393, 394), (386, 385, 401, 402), (379, 378, 394, 395), (372, 339, 388), (66, 386, 402), (380, 379, 395, 396), (373, 372, 388, 389), (381, 380, 396, 397), (374, 373, 389, 390), (382, 381, 397, 398), (375, 374, 390, 391), (388, 339, 404), (66, 402, 418), (396, 395, 411, 412), (389, 388, 404, 405), (397, 396, 412, 413), (390, 389, 405, 406), (398, 397, 413, 414), (391, 390, 406, 407), (399, 398, 414, 415), (392, 391, 407, 408), (400, 399, 415, 416), (393, 392, 408, 409), (401, 400, 416, 417), (394, 393, 409, 410), (402, 401, 417, 418), (395, 394, 410, 411), (408, 407, 423, 424), (416, 415, 431, 432), (409, 408, 424, 425), (417, 416, 432, 433), (410, 409, 425, 426), (418, 417, 433, 434), (411, 410, 426, 427), (404, 339, 420), (66, 418, 434), (412, 411, 427, 428), (405, 404, 420, 421), (413, 412, 428, 429), (406, 405, 421, 422), (414, 413, 429, 430), (407, 406, 422, 423), (415, 414, 430, 431), (428, 427, 443, 444), (421, 420, 436, 437), (429, 428, 444, 445), (422, 421, 437, 438), (430, 429, 445, 446), (423, 422, 438, 439), (431, 430, 446, 447), (424, 423, 439, 440), (432, 431, 447, 448), (425, 424, 440, 441), (433, 432, 448, 449), (426, 425, 441, 442), (434, 433, 449, 450), (427, 426, 442, 443), (420, 339, 436), (66, 434, 450), (448, 447, 463, 464), (441, 440, 456, 457), (449, 448, 464, 465), (442, 441, 457, 458), (450, 449, 465, 466), (443, 442, 458, 459), (436, 339, 452), (66, 450, 466), (444, 443, 459, 460), (437, 436, 452, 453), (445, 444, 460, 461), (438, 437, 453, 454), (446, 445, 461, 462), (439, 438, 454, 455), (447, 446, 462, 463), (440, 439, 455, 456), (453, 452, 468, 469), (461, 460, 476, 477), (454, 453, 469, 470), (462, 461, 477, 478), (455, 454, 470, 471), (463, 462, 478, 479), (456, 455, 471, 472), (464, 463, 479, 480), (457, 456, 472, 473), (465, 464, 480, 481), (458, 457, 473, 474), (466, 465, 481, 482), (459, 458, 474, 475), (452, 339, 468), (66, 466, 482), (460, 459, 475, 476), (473, 472, 488, 489), (481, 480, 496, 497), (474, 473, 489, 490), (482, 481, 497, 498), (475, 474, 490, 491), (468, 339, 484), (66, 482, 498), (476, 475, 491, 492), (469, 468, 484, 485), (477, 476, 492, 493), (470, 469, 485, 486), (478, 477, 493, 494), (471, 470, 486, 487), (479, 478, 494, 495), (472, 471, 487, 488), (480, 479, 495, 496), (493, 492, 508, 509), (486, 485, 501, 502), (494, 493, 509, 510), (487, 486, 502, 503), (495, 494, 510, 511), (488, 487, 503, 504), (496, 495, 511, 512), (489, 488, 504, 505), (497, 496, 512, 513), (490, 489, 505, 506), (498, 497, 513, 514), (491, 490, 506, 507), (484, 339, 500), (66, 498, 514), (492, 491, 507, 508), (485, 484, 500, 501), (513, 512, 528, 529), (506, 505, 521, 522), (514, 513, 529, 530), (507, 506, 522, 523), (500, 339, 516), (66, 514, 530), (508, 507, 523, 524), (501, 500, 516, 517), (509, 508, 524, 525), (502, 501, 517, 518), (510, 509, 525, 526), (503, 502, 518, 519), (511, 510, 526, 527), (504, 503, 519, 520), (512, 511, 527, 528), (505, 504, 520, 521), (526, 525, 541, 542), (519, 518, 534, 535), (527, 526, 542, 543), (520, 519, 535, 536), (528, 527, 543, 544), (521, 520, 536, 537), (529, 528, 544, 545), (522, 521, 537, 538), (530, 529, 545, 546), (523, 522, 538, 539), (516, 339, 532), (66, 530, 546), (524, 523, 539, 540), (517, 516, 532, 533), (525, 524, 540, 541), (518, 517, 533, 534), (546, 545, 561, 562), (539, 538, 554, 555), (532, 339, 548), (66, 546, 562), (540, 539, 555, 556), (533, 532, 548, 549), (541, 540, 556, 557), (534, 533, 549, 550), (542, 541, 557, 558), (535, 534, 550, 551), (543, 542, 558, 559), (536, 535, 551, 552), (544, 543, 559, 560), (537, 536, 552, 553), (545, 544, 560, 561), (538, 537, 553, 554), (551, 550, 566, 567), (559, 558, 574, 575), (552, 551, 567, 568), (560, 559, 575, 576), (553, 552, 568, 569), (561, 560, 576, 577), (554, 553, 569, 570), (562, 561, 577, 578), (555, 554, 570, 571), (548, 339, 564), (66, 562, 578), (556, 555, 571, 572), (549, 548, 564, 565), (557, 556, 572, 573), (550, 549, 565, 566), (558, 557, 573, 574), (614, 64, 613), (613, 64, 612), (612, 64, 611), (611, 64, 610), (610, 64, 609), (609, 64, 608), (608, 64, 607), (607, 64, 606), (606, 64, 605), (605, 64, 604), (604, 64, 603), (603, 64, 602), (602, 64, 601), (601, 64, 600), (600, 64, 599), (599, 64, 598), (598, 64, 597), (597, 64, 596), (596, 64, 595), (595, 64, 594), (594, 64, 593), (593, 64, 592), (592, 64, 591), (591, 64, 590), (590, 64, 589), (589, 64, 588), (588, 64, 587), (587, 64, 586), (586, 64, 585), (585, 64, 583), (583, 64, 584), (584, 64, 614), (403, 387, 667, 668), (579, 580, 582, 581), (65, 67, 583, 584), (67, 83, 585, 583), (83, 99, 586, 585), (99, 115, 587, 586), (115, 131, 588, 587), (131, 147, 589, 588), (147, 163, 590, 589), (163, 179, 591, 590), (179, 195, 592, 591), (195, 211, 593, 592), (211, 227, 594, 593), (227, 243, 595, 594), (243, 259, 596, 595), (259, 275, 597, 596), (275, 291, 598, 597), (291, 307, 599, 598), (307, 323, 600, 599), (323, 355, 601, 600), (355, 371, 602, 601), (371, 387, 603, 602), (387, 403, 604, 603), (403, 419, 605, 604), (419, 435, 606, 605), (435, 451, 607, 606), (451, 467, 608, 607), (467, 483, 609, 608), (483, 499, 610, 609), (499, 515, 611, 610), (515, 531, 612, 611), (531, 547, 613, 612), (547, 563, 614, 613), (563, 65, 584, 614), (642, 641, 737, 738), (179, 163, 654, 655), (419, 403, 668, 669), (195, 179, 655, 656), (435, 419, 669, 670), (211, 195, 656, 657), (451, 435, 670, 671), (227, 211, 657, 658), (467, 451, 671, 672), (243, 227, 658, 659), (483, 467, 672, 673), (259, 243, 659, 660), (499, 483, 673, 674), (275, 259, 660, 661), (67, 65, 648, 647), (515, 499, 674, 675), (291, 275, 661, 662), (83, 67, 647, 649), (531, 515, 675, 676), (307, 291, 662, 663), (99, 83, 649, 650), (547, 531, 676, 677), (323, 307, 663, 664), (115, 99, 650, 651), (563, 547, 677, 678), (355, 323, 664, 665), (131, 115, 651, 652), (65, 563, 678, 648), (371, 355, 665, 666), (147, 131, 652, 653), (387, 371, 666, 667), (163, 147, 653, 654), (616, 615, 647, 648), (615, 617, 649, 647), (617, 618, 650, 649), (618, 619, 651, 650), (619, 620, 652, 651), (620, 621, 653, 652), (621, 622, 654, 653), (622, 623, 655, 654), (623, 624, 656, 655), (624, 625, 657, 656), (625, 626, 658, 657), (626, 627, 659, 658), (627, 628, 660, 659), (628, 629, 661, 660), (629, 630, 662, 661), (630, 631, 663, 662), (631, 632, 664, 663), (632, 633, 665, 664), (633, 634, 666, 665), (634, 635, 667, 666), (635, 636, 668, 667), (636, 637, 669, 668), (637, 638, 670, 669), (638, 639, 671, 670), (639, 640, 672, 671), (640, 641, 673, 672), (641, 642, 674, 673), (642, 643, 675, 674), (643, 644, 676, 675), (644, 645, 677, 676), (645, 646, 678, 677), (646, 616, 648, 678), (685, 684, 780, 781), (629, 628, 724, 725), (615, 616, 712, 711), (643, 642, 738, 739), (630, 629, 725, 726), (617, 615, 711, 713), (644, 643, 739, 740), (631, 630, 726, 727), (618, 617, 713, 714), (645, 644, 740, 741), (632, 631, 727, 728), (619, 618, 714, 715), (646, 645, 741, 742), (633, 632, 728, 729), (620, 619, 715, 716), (616, 646, 742, 712), (634, 633, 729, 730), (621, 620, 716, 717), (635, 634, 730, 731), (622, 621, 717, 718), (636, 635, 731, 732), (623, 622, 718, 719), (637, 636, 732, 733), (624, 623, 719, 720), (638, 637, 733, 734), (625, 624, 720, 721), (639, 638, 734, 735), (626, 625, 721, 722), (640, 639, 735, 736), (627, 626, 722, 723), (641, 640, 736, 737), (628, 627, 723, 724), (680, 679, 711, 712), (679, 681, 713, 711), (681, 682, 714, 713), (682, 683, 715, 714), (683, 684, 716, 715), (684, 685, 717, 716), (685, 686, 718, 717), (686, 687, 719, 718), (687, 688, 720, 719), (688, 689, 721, 720), (689, 690, 722, 721), (690, 691, 723, 722), (691, 692, 724, 723), (692, 693, 725, 724), (693, 694, 726, 725), (694, 695, 727, 726), (695, 696, 728, 727), (696, 697, 729, 728), (697, 698, 730, 729), (698, 699, 731, 730), (699, 700, 732, 731), (700, 701, 733, 732), (701, 702, 734, 733), (702, 703, 735, 734), (703, 704, 736, 735), (704, 705, 737, 736), (705, 706, 738, 737), (706, 707, 739, 738), (707, 708, 740, 739), (708, 709, 741, 740), (709, 710, 742, 741), (710, 680, 712, 742), (765, 764, 828, 829), (699, 698, 794, 795), (686, 685, 781, 782), (700, 699, 795, 796), (687, 686, 782, 783), (701, 700, 796, 797), (688, 687, 783, 784), (702, 701, 797, 798), (689, 688, 784, 785), (703, 702, 798, 799), (690, 689, 785, 786), (704, 703, 799, 800), (691, 690, 786, 787), (705, 704, 800, 801), (692, 691, 787, 788), (706, 705, 801, 802), (693, 692, 788, 789), (679, 680, 776, 775), (707, 706, 802, 803), (694, 693, 789, 790), (681, 679, 775, 777), (708, 707, 803, 804), (695, 694, 790, 791), (682, 681, 777, 778), (709, 708, 804, 805), (696, 695, 791, 792), (683, 682, 778, 779), (710, 709, 805, 806), (697, 696, 792, 793), (684, 683, 779, 780), (680, 710, 806, 776), (698, 697, 793, 794), (744, 743, 775, 776), (743, 745, 777, 775), (745, 746, 778, 777), (746, 747, 779, 778), (747, 748, 780, 779), (748, 749, 781, 780), (749, 750, 782, 781), (750, 751, 783, 782), (751, 752, 784, 783), (752, 753, 785, 784), (753, 754, 786, 785), (754, 755, 787, 786), (755, 756, 788, 787), (756, 757, 789, 788), (757, 758, 790, 789), (758, 759, 791, 790), (759, 760, 792, 791), (760, 761, 793, 792), (761, 762, 794, 793), (762, 763, 795, 794), (763, 764, 796, 795), (764, 765, 797, 796), (765, 766, 798, 797), (766, 767, 799, 798), (767, 768, 800, 799), (768, 769, 801, 800), (769, 770, 802, 801), (770, 771, 803, 802), (771, 772, 804, 803), (772, 773, 805, 804), (773, 774, 806, 805), (774, 744, 776, 806), (838, 837, 836, 835, 834, 833, 832, 831, 830, 829, 828, 827, 826, 825, 824, 823, 822, 821, 820, 819, 818, 817, 816, 815, 814, 813, 812, 811, 810, 809, 807, 808), (752, 751, 815, 816), (766, 765, 829, 830), (753, 752, 816, 817), (767, 766, 830, 831), (754, 753, 817, 818), (768, 767, 831, 832), (755, 754, 818, 819), (769, 768, 832, 833), (756, 755, 819, 820), (770, 769, 833, 834), (757, 756, 820, 821), (743, 744, 808, 807), (771, 770, 834, 835), (758, 757, 821, 822), (745, 743, 807, 809), (772, 771, 835, 836), (759, 758, 822, 823), (746, 745, 809, 810), (773, 772, 836, 837), (760, 759, 823, 824), (747, 746, 810, 811), (774, 773, 837, 838), (761, 760, 824, 825), (748, 747, 811, 812), (744, 774, 838, 808), (762, 761, 825, 826), (749, 748, 812, 813), (763, 762, 826, 827), (750, 749, 813, 814), (764, 763, 827, 828), (751, 750, 814, 815)])
me_cylinder.materials.append(mat_material_001)
me_cylinder.use_remesh_preserve_volume = False
me_cylinder.use_remesh_preserve_attributes = False
me_cylinder.use_mirror_vertex_groups = False
me_cylinder.update()
me_cylinder_001 = bpy.data.meshes.new('Cylinder.001')
me_cylinder_001.from_pydata([(3.88e-08, 0.2754, 0.3555), (3.88e-08, 0.2754, 2.234), (0.05373, 0.2701, 0.3555), (0.05373, 0.2701, 2.234), (0.1054, 0.2545, 0.3555), (0.1054, 0.2545, 2.234), (0.153, 0.229, 0.3555), (0.153, 0.229, 2.234), (0.1948, 0.1948, 0.3555), (0.1948, 0.1948, 2.234), (0.229, 0.153, 0.3555), (0.229, 0.153, 2.234), (0.2545, 0.1054, 0.3555), (0.2545, 0.1054, 2.234), (0.2701, 0.05373, 0.3555), (0.2701, 0.05373, 2.234), (0.2754, 2.516e-07, 0.3555), (0.2754, 2.516e-07, 2.234), (0.2701, -0.05373, 0.3555), (0.2701, -0.05373, 2.234), (0.2545, -0.1054, 0.3555), (0.2545, -0.1054, 2.234), (0.229, -0.153, 0.3555), (0.229, -0.153, 2.234), (0.1948, -0.1948, 0.3555), (0.1948, -0.1948, 2.234), (0.153, -0.229, 0.3555), (0.153, -0.229, 2.234), (0.1054, -0.2545, 0.3555), (0.1054, -0.2545, 2.234), (0.05373, -0.2701, 0.3555), (0.05373, -0.2701, 2.234), (-5.094e-08, -0.2754, 0.3555), (-5.094e-08, -0.2754, 2.234), (-0.05373, -0.2701, 0.3555), (-0.05373, -0.2701, 2.234), (-0.1054, -0.2545, 0.3555), (-0.1054, -0.2545, 2.234), (-0.153, -0.229, 0.3555), (-0.153, -0.229, 2.234), (-0.1948, -0.1948, 0.3555), (-0.1948, -0.1948, 2.234), (-0.229, -0.153, 0.3555), (-0.229, -0.153, 2.234), (-0.2545, -0.1054, 0.3555), (-0.2545, -0.1054, 2.234), (-0.2701, -0.05373, 0.3555), (-0.2701, -0.05373, 2.234), (-0.2754, 4.967e-07, 0.3555), (-0.2754, 4.967e-07, 2.234), (-0.2701, 0.05373, 0.3555), (-0.2701, 0.05373, 2.234), (-0.2545, 0.1054, 0.3555), (-0.2545, 0.1054, 2.234), (-0.229, 0.153, 0.3555), (-0.229, 0.153, 2.234), (-0.1948, 0.1948, 0.3555), (-0.1948, 0.1948, 2.234), (-0.153, 0.229, 0.3555), (-0.153, 0.229, 2.234), (-0.1054, 0.2545, 0.3555), (-0.1054, 0.2545, 2.234), (-0.05373, 0.2701, 0.3555), (-0.05373, 0.2701, 2.234), (5.271e-08, 9.424e-08, 1.089), (-0.1129, 0.5674, -0.2591), (4.98e-08, -2.828e-07, 2.109), (-0.2214, 0.5344, -0.2591), (0.04039, 0.203, 3.15), (0.05863, 0.2948, 3.1), (0.07462, 0.3751, 3.032), (0.08775, 0.4411, 2.95), (0.0975, 0.4902, 2.857), (0.1035, 0.5203, 2.755), (0.1055, 0.5305, 2.65), (0.1035, 0.5203, 2.544), (0.0975, 0.4902, 2.443), (0.08775, 0.4411, 2.349), (0.07462, 0.3751, 2.267), (0.05863, 0.2948, 2.2), (0.04038, 0.203, 2.15), (0.02059, 0.1035, 2.119), (-0.3214, 0.481, -0.2591), (0.07922, 0.1912, 3.15), (0.115, 0.2777, 3.1), (0.1464, 0.3534, 3.032), (0.1721, 0.4155, 2.95), (0.1912, 0.4617, 2.857), (0.203, 0.4902, 2.755), (0.207, 0.4998, 2.65), (0.203, 0.4902, 2.544), (0.1912, 0.4617, 2.443), (0.1721, 0.4155, 2.349), (0.1464, 0.3534, 2.267), (0.115, 0.2777, 2.2), (0.07922, 0.1912, 2.15), (0.04038, 0.0975, 2.119), (-0.409, 0.409, -0.2591), (0.115, 0.1721, 3.15), (0.167, 0.2499, 3.1), (0.2125, 0.318, 3.032), (0.2499, 0.374, 2.95), (0.2777, 0.4155, 2.857), (0.2948, 0.4411, 2.755), (0.3005, 0.4498, 2.65), (0.2948, 0.4411, 2.544), (0.2777, 0.4155, 2.443), (0.2499, 0.374, 2.349), (0.2125, 0.318, 2.267), (0.167, 0.2499, 2.2), (0.115, 0.1721, 2.15), (0.05863, 0.08775, 2.119), (-0.481, 0.3214, -0.2591), (0.1464, 0.1464, 3.15), (0.2125, 0.2125, 3.1), (0.2705, 0.2705, 3.032), (0.318, 0.318, 2.95), (0.3534, 0.3534, 2.857), (0.3751, 0.3751, 2.755), (0.3825, 0.3825, 2.65), (0.3751, 0.3751, 2.544), (0.3534, 0.3534, 2.443), (0.318, 0.318, 2.349), (0.2705, 0.2705, 2.267), (0.2125, 0.2125, 2.2), (0.1464, 0.1464, 2.15), (0.07462, 0.07462, 2.119), (-0.5344, 0.2214, -0.2591), (0.1721, 0.115, 3.15), (0.2499, 0.167, 3.1), (0.318, 0.2125, 3.032), (0.374, 0.2499, 2.95), (0.4155, 0.2777, 2.857), (0.4411, 0.2948, 2.755), (0.4498, 0.3005, 2.65), (0.4411, 0.2948, 2.544), (0.4155, 0.2777, 2.443), (0.374, 0.2499, 2.349), (0.318, 0.2125, 2.267), (0.2499, 0.167, 2.2), (0.1721, 0.115, 2.15), (0.08775, 0.05863, 2.119), (-0.5674, 0.1129, -0.2591), (0.1912, 0.07922, 3.15), (0.2777, 0.115, 3.1), (0.3534, 0.1464, 3.032), (0.4155, 0.1721, 2.95), (0.4617, 0.1912, 2.857), (0.4902, 0.203, 2.755), (0.4998, 0.207, 2.65), (0.4902, 0.203, 2.544), (0.4617, 0.1912, 2.443), (0.4155, 0.1721, 2.349), (0.3534, 0.1464, 2.267), (0.2777, 0.115, 2.2), (0.1912, 0.07922, 2.15), (0.0975, 0.04038, 2.119), (-0.5785, 6.585e-07, -0.2591), (0.203, 0.04038, 3.15), (0.2948, 0.05863, 3.1), (0.3751, 0.07462, 3.032), (0.4411, 0.08775, 2.95), (0.4902, 0.0975, 2.857), (0.5203, 0.1035, 2.755), (0.5305, 0.1055, 2.65), (0.5203, 0.1035, 2.544), (0.4902, 0.0975, 2.443), (0.4411, 0.08775, 2.349), (0.3751, 0.07462, 2.267), (0.2948, 0.05863, 2.2), (0.203, 0.04038, 2.15), (0.1035, 0.02059, 2.119), (-0.5674, -0.1129, -0.2591), (0.207, -2.792e-07, 3.15), (0.3005, -2.752e-07, 3.1), (0.3825, -2.792e-07, 3.032), (0.4498, -2.873e-07, 2.95), (0.4998, -2.55e-07, 2.857), (0.5305, -3.195e-07, 2.755), (0.5409, -3.115e-07, 2.65), (0.5305, -3.195e-07, 2.544), (0.4998, -2.309e-07, 2.443), (0.4498, -2.873e-07, 2.349), (0.3825, -2.792e-07, 2.267), (0.3005, -2.913e-07, 2.2), (0.207, -2.712e-07, 2.15), (0.1055, -2.732e-07, 2.119), (-0.5344, -0.2214, -0.2591), (0.203, -0.04039, 3.15), (0.2948, -0.05863, 3.1), (0.3751, -0.07462, 3.032), (0.4411, -0.08775, 2.95), (0.4902, -0.0975, 2.857), (0.5203, -0.1035, 2.755), (0.5305, -0.1055, 2.65), (0.5203, -0.1035, 2.544), (0.4902, -0.0975, 2.443), (0.4411, -0.08775, 2.349), (0.3751, -0.07462, 2.267), (0.2948, -0.05863, 2.2), (0.203, -0.04039, 2.15), (0.1035, -0.02059, 2.119), (-0.481, -0.3214, -0.2591), (0.1912, -0.07922, 3.15), (0.2777, -0.115, 3.1), (0.3534, -0.1464, 3.032), (0.4155, -0.1721, 2.95), (0.4617, -0.1912, 2.857), (0.4902, -0.203, 2.755), (0.4998, -0.207, 2.65), (0.4902, -0.203, 2.544), (0.4617, -0.1912, 2.443), (0.4155, -0.1721, 2.349), (0.3534, -0.1464, 2.267), (0.2777, -0.115, 2.2), (0.1912, -0.07922, 2.15), (0.0975, -0.04039, 2.119), (-0.409, -0.409, -0.2591), (0.1721, -0.115, 3.15), (0.2499, -0.167, 3.1), (0.318, -0.2125, 3.032), (0.374, -0.2499, 2.95), (0.4155, -0.2777, 2.857), (0.4411, -0.2948, 2.755), (0.4498, -0.3005, 2.65), (0.4411, -0.2948, 2.544), (0.4155, -0.2777, 2.443), (0.374, -0.2499, 2.349), (0.318, -0.2125, 2.267), (0.2499, -0.167, 2.2), (0.1721, -0.115, 2.15), (0.08775, -0.05863, 2.119), (-0.3214, -0.481, -0.2591), (0.1464, -0.1464, 3.15), (0.2125, -0.2125, 3.1), (0.2705, -0.2705, 3.032), (0.318, -0.318, 2.95), (0.3534, -0.3534, 2.857), (0.3751, -0.3751, 2.755), (0.3825, -0.3825, 2.65), (0.3751, -0.3751, 2.544), (0.3534, -0.3534, 2.443), (0.318, -0.318, 2.349), (0.2705, -0.2705, 2.267), (0.2125, -0.2125, 2.2), (0.1464, -0.1464, 2.15), (0.07462, -0.07462, 2.119), (-0.2214, -0.5344, -0.2591), (0.115, -0.1721, 3.15), (0.167, -0.2499, 3.1), (0.2125, -0.318, 3.032), (0.2499, -0.374, 2.95), (0.2777, -0.4155, 2.857), (0.2948, -0.4411, 2.755), (0.3005, -0.4498, 2.65), (0.2948, -0.4411, 2.544), (0.2777, -0.4155, 2.443), (0.2499, -0.374, 2.349), (0.2125, -0.318, 2.267), (0.167, -0.2499, 2.2), (0.115, -0.1721, 2.15), (0.05863, -0.08775, 2.119), (-0.1129, -0.5674, -0.2591), (0.07922, -0.1912, 3.15), (0.115, -0.2777, 3.1), (0.1464, -0.3534, 3.032), (0.1721, -0.4155, 2.95), (0.1912, -0.4617, 2.857), (0.203, -0.4902, 2.755), (0.207, -0.4998, 2.65), (0.203, -0.4902, 2.544), (0.1912, -0.4617, 2.443), (0.1721, -0.4155, 2.349), (0.1464, -0.3534, 2.267), (0.115, -0.2777, 2.2), (0.07922, -0.1912, 2.15), (0.04038, -0.0975, 2.119), (-1.454e-07, -0.5785, -0.2591), (0.04039, -0.203, 3.15), (0.05863, -0.2948, 3.1), (0.07462, -0.3751, 3.032), (0.08775, -0.4411, 2.95), (0.0975, -0.4902, 2.857), (0.1035, -0.5203, 2.755), (0.1055, -0.5305, 2.65), (0.1035, -0.5203, 2.544), (0.0975, -0.4902, 2.443), (0.08775, -0.4411, 2.349), (0.07462, -0.3751, 2.267), (0.05863, -0.2948, 2.2), (0.04038, -0.203, 2.15), (0.02059, -0.1035, 2.119), (0.1129, -0.5674, -0.2591), (7.21e-08, -0.207, 3.15), (6.404e-08, -0.3005, 3.1), (3.582e-08, -0.3825, 3.032), (3.581e-09, -0.4498, 2.95), (8.419e-08, -0.4998, 2.857), (3.581e-09, -0.5305, 2.755), (-4.479e-09, -0.5409, 2.65), (3.581e-09, -0.5305, 2.544), (8.419e-08, -0.4998, 2.443), (3.581e-09, -0.4498, 2.349), (3.582e-08, -0.3825, 2.267), (4.388e-08, -0.3005, 2.2), (5.194e-08, -0.207, 2.15), (5.194e-08, -0.1055, 2.119), (0.2214, -0.5344, -0.2591), (-0.04038, -0.203, 3.15), (-0.05863, -0.2948, 3.1), (-0.07462, -0.3751, 3.032), (-0.08775, -0.4411, 2.95), (-0.0975, -0.4902, 2.857), (-0.1035, -0.5203, 2.755), (-0.1055, -0.5305, 2.65), (-0.1035, -0.5203, 2.544), (-0.0975, -0.4902, 2.443), (-0.08775, -0.4411, 2.349), (-0.07462, -0.3751, 2.267), (-0.05863, -0.2948, 2.2), (-0.04038, -0.203, 2.15), (-0.02059, -0.1035, 2.119), (-0.07922, -0.1912, 3.15), (-0.115, -0.2777, 3.1), (-0.1464, -0.3534, 3.032), (-0.1721, -0.4155, 2.95), (-0.1912, -0.4617, 2.857), (-0.203, -0.4902, 2.755), (-0.207, -0.4998, 2.65), (-0.203, -0.4902, 2.544), (-0.1912, -0.4617, 2.443), (-0.1721, -0.4155, 2.349), (-0.1464, -0.3534, 2.267), (-0.115, -0.2777, 2.2), (-0.07922, -0.1912, 2.15), (-0.04038, -0.0975, 2.119), (0.3214, -0.481, -0.2591), (-0.115, -0.1721, 3.15), (-0.167, -0.2499, 3.1), (-0.2125, -0.318, 3.032), (-0.2499, -0.374, 2.95), (-0.2777, -0.4155, 2.857), (-0.2948, -0.4411, 2.755), (-0.3005, -0.4498, 2.65), (-0.2948, -0.4411, 2.544), (-0.2777, -0.4155, 2.443), (-0.2499, -0.374, 2.349), (-0.2125, -0.318, 2.267), (-0.167, -0.2499, 2.2), (-0.115, -0.1721, 2.15), (-0.05863, -0.08775, 2.119), (0.409, -0.409, -0.2591), (-0.1464, -0.1464, 3.15), (-0.2125, -0.2125, 3.1), (-0.2705, -0.2705, 3.032), (-0.318, -0.318, 2.95), (-0.3534, -0.3534, 2.857), (-0.3751, -0.3751, 2.755), (-0.3825, -0.3825, 2.65), (-0.3751, -0.3751, 2.544), (-0.3534, -0.3534, 2.443), (-0.318, -0.318, 2.349), (-0.2705, -0.2705, 2.267), (-0.2125, -0.2125, 2.2), (-0.1464, -0.1464, 2.15), (-0.07462, -0.07462, 2.119), (0.481, -0.3214, -0.2591), (-0.1721, -0.115, 3.15), (-0.2499, -0.167, 3.1), (-0.318, -0.2125, 3.032), (-0.374, -0.2499, 2.95), (-0.4155, -0.2777, 2.857), (-0.4411, -0.2948, 2.755), (-0.4498, -0.3005, 2.65), (-0.4411, -0.2948, 2.544), (-0.4155, -0.2777, 2.443), (-0.374, -0.2499, 2.349), (-0.318, -0.2125, 2.267), (-0.2499, -0.167, 2.2), (-0.1721, -0.115, 2.15), (-0.08775, -0.05863, 2.119), (0.5344, -0.2214, -0.2591), (-0.1912, -0.07922, 3.15), (-0.2777, -0.115, 3.1), (-0.3534, -0.1464, 3.032), (-0.4155, -0.1721, 2.95), (-0.4617, -0.1912, 2.857), (-0.4902, -0.203, 2.755), (-0.4998, -0.207, 2.65), (-0.4902, -0.203, 2.544), (-0.4617, -0.1912, 2.443), (-0.4155, -0.1721, 2.349), (-0.3534, -0.1464, 2.267), (-0.2777, -0.115, 2.2), (-0.1912, -0.07922, 2.15), (-0.0975, -0.04039, 2.119), (0.5674, -0.1129, -0.2591), (-0.203, -0.04039, 3.15), (-0.2948, -0.05863, 3.1), (-0.3751, -0.07462, 3.032), (-0.4411, -0.08775, 2.95), (-0.4902, -0.0975, 2.857), (-0.5203, -0.1035, 2.755), (-0.5305, -0.1055, 2.65), (-0.5203, -0.1035, 2.544), (-0.4902, -0.0975, 2.443), (-0.4411, -0.08775, 2.349), (-0.3751, -0.07462, 2.267), (-0.2948, -0.05863, 2.2), (-0.203, -0.04039, 2.15), (-0.1035, -0.02059, 2.119), (0.5785, 1.226e-07, -0.2591), (-0.207, -2.591e-07, 3.15), (-0.3005, -2.591e-07, 3.1), (-0.3825, -2.067e-07, 3.032), (-0.4498, -1.825e-07, 2.95), (-0.4998, -2.792e-07, 2.857), (-0.5305, -1.583e-07, 2.755), (-0.5409, -1.825e-07, 2.65), (-0.5305, -1.583e-07, 2.544), (-0.4998, -2.792e-07, 2.443), (-0.4498, -1.825e-07, 2.349), (-0.3825, -2.067e-07, 2.267), (-0.3005, -2.47e-07, 2.2), (-0.207, -2.43e-07, 2.15), (-0.1055, -2.772e-07, 2.119), (0.5674, 0.1129, -0.2591), (-0.203, 0.04038, 3.15), (-0.2948, 0.05863, 3.1), (-0.3751, 0.07462, 3.032), (-0.4411, 0.08775, 2.95), (-0.4902, 0.0975, 2.857), (-0.5203, 0.1035, 2.755), (-0.5305, 0.1055, 2.65), (-0.5203, 0.1035, 2.544), (-0.4902, 0.0975, 2.443), (-0.4411, 0.08775, 2.349), (-0.3751, 0.07462, 2.267), (-0.2948, 0.05863, 2.2), (-0.203, 0.04038, 2.15), (-0.1035, 0.02059, 2.119), (0.5344, 0.2214, -0.2591), (-0.1912, 0.07922, 3.15), (-0.2777, 0.115, 3.1), (-0.3534, 0.1464, 3.032), (-0.4155, 0.1721, 2.95), (-0.4617, 0.1912, 2.857), (-0.4902, 0.203, 2.755), (-0.4998, 0.207, 2.65), (-0.4902, 0.203, 2.544), (-0.4617, 0.1912, 2.443), (-0.4155, 0.1721, 2.349), (-0.3534, 0.1464, 2.267), (-0.2777, 0.115, 2.2), (-0.1912, 0.07922, 2.15), (-0.0975, 0.04038, 2.119), (0.481, 0.3214, -0.2591), (-0.1721, 0.115, 3.15), (-0.2499, 0.167, 3.1), (-0.318, 0.2125, 3.032), (-0.374, 0.2499, 2.95), (-0.4155, 0.2776, 2.857), (-0.4411, 0.2948, 2.755), (-0.4498, 0.3005, 2.65), (-0.4411, 0.2948, 2.544), (-0.4155, 0.2776, 2.443), (-0.374, 0.2499, 2.349), (-0.318, 0.2125, 2.267), (-0.2499, 0.167, 2.2), (-0.1721, 0.115, 2.15), (-0.08775, 0.05863, 2.119), (0.409, 0.409, -0.2591), (-0.1464, 0.1464, 3.15), (-0.2125, 0.2125, 3.1), (-0.2705, 0.2705, 3.032), (-0.318, 0.318, 2.95), (-0.3534, 0.3534, 2.857), (-0.3751, 0.3751, 2.755), (-0.3825, 0.3825, 2.65), (-0.3751, 0.3751, 2.544), (-0.3534, 0.3534, 2.443), (-0.318, 0.318, 2.349), (-0.2705, 0.2705, 2.267), (-0.2125, 0.2125, 2.2), (-0.1464, 0.1464, 2.15), (-0.07462, 0.07462, 2.119), (0.3214, 0.481, -0.2591), (-0.115, 0.1721, 3.15), (-0.167, 0.2499, 3.1), (-0.2125, 0.318, 3.032), (-0.2499, 0.374, 2.95), (-0.2777, 0.4155, 2.857), (-0.2948, 0.4411, 2.755), (-0.3005, 0.4498, 2.65), (-0.2948, 0.4411, 2.544), (-0.2777, 0.4155, 2.443), (-0.2499, 0.374, 2.349), (-0.2125, 0.318, 2.267), (-0.167, 0.2499, 2.2), (-0.115, 0.1721, 2.15), (-0.05863, 0.08775, 2.119), (0.2214, 0.5344, -0.2591), (-0.07922, 0.1912, 3.15), (-0.115, 0.2776, 3.1), (-0.1464, 0.3534, 3.032), (-0.1721, 0.4155, 2.95), (-0.1912, 0.4617, 2.857), (-0.203, 0.4902, 2.755), (-0.207, 0.4998, 2.65), (-0.203, 0.4902, 2.544), (-0.1912, 0.4617, 2.443), (-0.1721, 0.4155, 2.349), (-0.1464, 0.3534, 2.267), (-0.115, 0.2776, 2.2), (-0.07922, 0.1912, 2.15), (-0.04038, 0.0975, 2.119), (0.1129, 0.5674, -0.2591), (-0.05863, 0.2948, 3.1), (-0.07462, 0.3751, 3.032), (-0.08775, 0.4411, 2.95), (-0.0975, 0.4902, 2.857), (-0.1035, 0.5203, 2.755), (-0.1055, 0.5305, 2.65), (-0.1035, 0.5203, 2.544), (-0.0975, 0.4902, 2.443), (-0.08775, 0.4411, 2.349), (-0.07462, 0.3751, 2.267), (-0.05863, 0.2948, 2.2), (-0.04038, 0.203, 2.15), (-0.02059, 0.1035, 2.119), (2.342e-08, 0.5785, -0.2591), (1.084e-07, 0.3005, 3.1), (1.325e-07, 0.3825, 3.032), (1.97e-07, 0.4498, 2.95), (8.419e-08, 0.4998, 2.857), (1.89e-07, 0.5305, 2.755), (1.97e-07, 0.5409, 2.65), (1.89e-07, 0.5305, 2.544), (8.419e-08, 0.4998, 2.443), (1.97e-07, 0.4498, 2.349), (1.325e-07, 0.3825, 2.267), (1.164e-07, 0.3005, 2.2), (9.225e-08, 0.207, 2.15), (5.799e-08, 0.1055, 2.119), (-0.2579, 0.6226, -0.2591), (-0.1315, 0.661, -0.2591), (-0.3744, 0.5603, -0.2591), (-0.4765, 0.4765, -0.2591), (-0.5603, 0.3744, -0.2591), (-0.6226, 0.2579, -0.2591), (-0.661, 0.1315, -0.2591), (-0.6739, 7.45e-07, -0.2591), (-0.661, -0.1315, -0.2591), (-0.6226, -0.2579, -0.2591), (-0.5603, -0.3744, -0.2591), (-0.4765, -0.4765, -0.2591), (-0.3744, -0.5603, -0.2591), (-0.2579, -0.6226, -0.2591), (-0.1315, -0.661, -0.2591), (-1.669e-07, -0.6739, -0.2591), (0.1315, -0.661, -0.2591), (0.2579, -0.6226, -0.2591), (0.3744, -0.5603, -0.2591), (0.4765, -0.4765, -0.2591), (0.5603, -0.3744, -0.2591), (0.6226, -0.2579, -0.2591), (0.661, -0.1315, -0.2591), (0.6739, 1.451e-07, -0.2591), (0.661, 0.1315, -0.2591), (0.6226, 0.2579, -0.2591), (0.5603, 0.3744, -0.2591), (0.4765, 0.4765, -0.2591), (0.3744, 0.5603, -0.2591), (0.2579, 0.6226, -0.2591), (0.1315, 0.661, -0.2591), (5.271e-08, 0.6739, -0.2591), (-0.1676, 0.4045, -0.3977), (-0.08542, 0.4294, -0.3977), (-0.2432, 0.364, -0.3977), (-0.3096, 0.3096, -0.3977), (-0.364, 0.2432, -0.3977), (-0.4045, 0.1676, -0.3977), (-0.4294, 0.08542, -0.3977), (-0.4378, 5.458e-07, -0.3977), (-0.4294, -0.08542, -0.3977), (-0.4045, -0.1676, -0.3977), (-0.364, -0.2432, -0.3977), (-0.3096, -0.3096, -0.3977), (-0.2432, -0.364, -0.3977), (-0.1676, -0.4045, -0.3977), (-0.08542, -0.4294, -0.3977), (-1.054e-07, -0.4378, -0.3977), (0.08542, -0.4294, -0.3977), (0.1676, -0.4045, -0.3977), (0.2432, -0.364, -0.3977), (0.3096, -0.3096, -0.3977), (0.364, -0.2432, -0.3977), (0.4045, -0.1676, -0.3977), (0.4294, -0.08542, -0.3977), (0.4378, 1.237e-07, -0.3977), (0.4294, 0.08542, -0.3977), (0.4045, 0.1676, -0.3977), (0.364, 0.2432, -0.3977), (0.3096, 0.3096, -0.3977), (0.2432, 0.364, -0.3977), (0.1676, 0.4045, -0.3977), (0.08542, 0.4294, -0.3977), (-2.765e-08, 0.4378, -0.3977), (-0.2214, 0.5344, -0.3977), (-0.1129, 0.5674, -0.3977), (-0.3214, 0.481, -0.3977), (-0.409, 0.409, -0.3977), (-0.481, 0.3214, -0.3977), (-0.5344, 0.2214, -0.3977), (-0.5674, 0.1129, -0.3977), (-0.5785, 6.585e-07, -0.3977), (-0.5674, -0.1129, -0.3977), (-0.5344, -0.2214, -0.3977), (-0.481, -0.3214, -0.3977), (-0.409, -0.409, -0.3977), (-0.3214, -0.481, -0.3977), (-0.2214, -0.5344, -0.3977), (-0.1129, -0.5674, -0.3977), (-1.454e-07, -0.5785, -0.3977), (0.1129, -0.5674, -0.3977), (0.2214, -0.5344, -0.3977), (0.3214, -0.481, -0.3977), (0.409, -0.409, -0.3977), (0.481, -0.3214, -0.3977), (0.5344, -0.2214, -0.3977), (0.5674, -0.1129, -0.3977), (0.5785, 1.226e-07, -0.3977), (0.5674, 0.1129, -0.3977), (0.5344, 0.2214, -0.3977), (0.481, 0.3214, -0.3977), (0.409, 0.409, -0.3977), (0.3214, 0.481, -0.3977), (0.2214, 0.5344, -0.3977), (0.1129, 0.5674, -0.3977), (2.342e-08, 0.5785, -0.3977), (-0.1341, 0.3237, -0.5264), (-0.06835, 0.3436, -0.5264), (-0.1947, 0.2913, -0.5264), (-0.2477, 0.2477, -0.5264), (-0.2913, 0.1947, -0.5264), (-0.3237, 0.1341, -0.5264), (-0.3436, 0.06835, -0.5264), (-0.3504, 4.797e-07, -0.5264), (-0.3436, -0.06835, -0.5264), (-0.3237, -0.1341, -0.5264), (-0.2913, -0.1947, -0.5264), (-0.2477, -0.2477, -0.5264), (-0.1947, -0.2913, -0.5264), (-0.1341, -0.3237, -0.5264), (-0.06835, -0.3436, -0.5264), (-8.644e-08, -0.3504, -0.5264), (0.06835, -0.3436, -0.5264), (0.1341, -0.3237, -0.5264), (0.1947, -0.2913, -0.5264), (0.2477, -0.2477, -0.5264), (0.2913, -0.1947, -0.5264), (0.3237, -0.1341, -0.5264), (0.3436, -0.06835, -0.5264), (0.3504, 1.23e-07, -0.5264), (0.3436, 0.06835, -0.5264), (0.3237, 0.1341, -0.5264), (0.2913, 0.1947, -0.5264), (0.2477, 0.2477, -0.5264), (0.1947, 0.2913, -0.5264), (0.1341, 0.3237, -0.5264), (0.06835, 0.3436, -0.5264), (-5.679e-08, 0.3504, -0.5264), (-0.1676, 0.4045, -0.5264), (-0.08542, 0.4294, -0.5264), (-0.2432, 0.364, -0.5264), (-0.3096, 0.3096, -0.5264), (-0.364, 0.2432, -0.5264), (-0.4045, 0.1676, -0.5264), (-0.4294, 0.08542, -0.5264), (-0.4378, 5.458e-07, -0.5264), (-0.4294, -0.08542, -0.5264), (-0.4045, -0.1676, -0.5264), (-0.364, -0.2432, -0.5264), (-0.3096, -0.3096, -0.5264), (-0.2432, -0.364, -0.5264), (-0.1676, -0.4045, -0.5264), (-0.08542, -0.4294, -0.5264), (-1.054e-07, -0.4378, -0.5264), (0.08542, -0.4294, -0.5264), (0.1676, -0.4045, -0.5264), (0.2432, -0.364, -0.5264), (0.3096, -0.3096, -0.5264), (0.364, -0.2432, -0.5264), (0.4045, -0.1676, -0.5264), (0.4294, -0.08542, -0.5264), (0.4378, 1.237e-07, -0.5264), (0.4294, 0.08542, -0.5264), (0.4045, 0.1676, -0.5264), (0.364, 0.2432, -0.5264), (0.3096, 0.3096, -0.5264), (0.2432, 0.364, -0.5264), (0.1676, 0.4045, -0.5264), (0.08542, 0.4294, -0.5264), (-2.765e-08, 0.4378, -0.5264), (-0.1009, 0.2437, -0.8351), (-0.05146, 0.2587, -0.8351), (-0.1466, 0.2193, -0.8351), (-0.1865, 0.1865, -0.8351), (-0.2193, 0.1466, -0.8351), (-0.2437, 0.101, -0.8351), (-0.2587, 0.05146, -0.8351), (-0.2638, 4.136e-07, -0.8351), (-0.2587, -0.05146, -0.8351), (-0.2437, -0.1009, -0.8351), (-0.2193, -0.1466, -0.8351), (-0.1865, -0.1865, -0.8351), (-0.1466, -0.2193, -0.8351), (-0.101, -0.2437, -0.8351), (-0.05146, -0.2587, -0.8351), (-5.889e-08, -0.2638, -0.8351), (0.05146, -0.2587, -0.8351), (0.101, -0.2437, -0.8351), (0.1466, -0.2193, -0.8351), (0.1865, -0.1865, -0.8351), (0.2193, -0.1466, -0.8351), (0.2437, -0.1009, -0.8351), (0.2587, -0.05146, -0.8351), (0.2638, 1.214e-07, -0.8351), (0.2587, 0.05146, -0.8351), (0.2437, 0.101, -0.8351), (0.2193, 0.1466, -0.8351), (0.1865, 0.1865, -0.8351), (0.1466, 0.2193, -0.8351), (0.101, 0.2437, -0.8351), (0.05146, 0.2587, -0.8351), (-9.503e-08, 0.2638, -0.8351), (-0.1341, 0.3237, -0.8351), (-0.06835, 0.3436, -0.8351), (-0.1947, 0.2913, -0.8351), (-0.2477, 0.2477, -0.8351), (-0.2913, 0.1947, -0.8351), (-0.3237, 0.1341, -0.8351), (-0.3436, 0.06835, -0.8351), (-0.3504, 4.797e-07, -0.8351), (-0.3436, -0.06835, -0.8351), (-0.3237, -0.1341, -0.8351), (-0.2913, -0.1947, -0.8351), (-0.2477, -0.2477, -0.8351), (-0.1947, -0.2913, -0.8351), (-0.1341, -0.3237, -0.8351), (-0.06835, -0.3436, -0.8351), (-8.644e-08, -0.3504, -0.8351), (0.06835, -0.3436, -0.8351), (0.1341, -0.3237, -0.8351), (0.1947, -0.2913, -0.8351), (0.2477, -0.2477, -0.8351), (0.2913, -0.1947, -0.8351), (0.3237, -0.1341, -0.8351), (0.3436, -0.06835, -0.8351), (0.3504, 1.23e-07, -0.8351), (0.3436, 0.06835, -0.8351), (0.3237, 0.1341, -0.8351), (0.2913, 0.1947, -0.8351), (0.2477, 0.2477, -0.8351), (0.1947, 0.2913, -0.8351), (0.1341, 0.3237, -0.8351), (0.06835, 0.3436, -0.8351), (-5.679e-08, 0.3504, -0.8351), (-0.1009, 0.2437, -0.2139), (-0.05146, 0.2587, -0.2139), (-0.1466, 0.2193, -0.2139), (-0.1865, 0.1865, -0.2139), (-0.2193, 0.1466, -0.2139), (-0.2437, 0.101, -0.2139), (-0.2587, 0.05146, -0.2139), (-0.2638, 4.136e-07, -0.2139), (-0.2587, -0.05146, -0.2139), (-0.2437, -0.1009, -0.2139), (-0.2193, -0.1466, -0.2139), (-0.1865, -0.1865, -0.2139), (-0.1466, -0.2193, -0.2139), (-0.1009, -0.2437, -0.2139), (-0.05146, -0.2587, -0.2139), (1.795e-07, -0.2638, -0.2139), (0.05146, -0.2587, -0.2139), (0.101, -0.2437, -0.2139), (0.1466, -0.2193, -0.2139), (0.1865, -0.1865, -0.2139), (0.2193, -0.1466, -0.2139), (0.2437, -0.1009, -0.2139), (0.2587, -0.05146, -0.2139), (0.2638, 1.214e-07, -0.2139), (0.2587, 0.05146, -0.2139), (0.2437, 0.101, -0.2139), (0.2193, 0.1466, -0.2139), (0.1865, 0.1865, -0.2139), (0.1466, 0.2193, -0.2139), (0.101, 0.2437, -0.2139), (0.05146, 0.2587, -0.2139), (1.434e-07, 0.2638, -0.2139), (-0.1009, 0.2437, 0.5293), (-0.05146, 0.2587, 0.5293), (-0.1466, 0.2193, 0.5293), (-0.1865, 0.1865, 0.5293), (-0.2193, 0.1466, 0.5293), (-0.2437, 0.101, 0.5293), (-0.2587, 0.05146, 0.5293), (-0.2638, 3.54e-07, 0.5293), (-0.2587, -0.05146, 0.5293), (-0.2437, -0.1009, 0.5293), (-0.2193, -0.1466, 0.5293), (-0.1865, -0.1865, 0.5293), (-0.1466, -0.2193, 0.5293), (-0.1009, -0.2437, 0.5293), (-0.05146, -0.2587, 0.5293), (1.795e-07, -0.2638, 0.5293), (0.05146, -0.2587, 0.5293), (0.101, -0.2437, 0.5293), (0.1466, -0.2193, 0.5293), (0.1865, -0.1865, 0.5293), (0.2193, -0.1466, 0.5293), (0.2437, -0.101, 0.5293), (0.2587, -0.05146, 0.5293), (0.2638, 6.178e-08, 0.5293), (0.2587, 0.05146, 0.5293), (0.2437, 0.101, 0.5293), (0.2193, 0.1466, 0.5293), (0.1865, 0.1865, 0.5293), (0.1466, 0.2193, 0.5293), (0.101, 0.2437, 0.5293), (0.05146, 0.2587, 0.5293), (1.434e-07, 0.2638, 0.5293)], [], [(0, 1, 3, 2), (2, 3, 5, 4), (4, 5, 7, 6), (6, 7, 9, 8), (8, 9, 11, 10), (10, 11, 13, 12), (12, 13, 15, 14), (14, 15, 17, 16), (16, 17, 19, 18), (18, 19, 21, 20), (20, 21, 23, 22), (22, 23, 25, 24), (24, 25, 27, 26), (26, 27, 29, 28), (28, 29, 31, 30), (30, 31, 33, 32), (32, 33, 35, 34), (34, 35, 37, 36), (36, 37, 39, 38), (38, 39, 41, 40), (40, 41, 43, 42), (42, 43, 45, 44), (44, 45, 47, 46), (46, 47, 49, 48), (48, 49, 51, 50), (50, 51, 53, 52), (52, 53, 55, 54), (54, 55, 57, 56), (56, 57, 59, 58), (58, 59, 61, 60), (3, 1, 63, 61, 59, 57, 55, 53, 51, 49, 47, 45, 43, 41, 39, 37, 35, 33, 31, 29, 27, 25, 23, 21, 19, 17, 15, 13, 11, 9, 7, 5), (60, 61, 63, 62), (62, 63, 1, 0), (0, 2, 4, 6, 8, 10, 12, 14, 16, 18, 20, 22, 24, 26, 28, 30, 32, 34, 36, 38, 40, 42, 44, 46, 48, 50, 52, 54, 56, 58, 60, 62), (539, 538, 76, 77), (532, 531, 69, 70), (540, 539, 77, 78), (533, 532, 70, 71), (541, 540, 78, 79), (534, 533, 71, 72), (542, 541, 79, 80), (535, 534, 72, 73), (543, 542, 80, 81), (536, 535, 73, 74), (66, 543, 81), (537, 536, 74, 75), (538, 537, 75, 76), (76, 75, 90, 91), (69, 68, 83, 84), (77, 76, 91, 92), (70, 69, 84, 85), (78, 77, 92, 93), (71, 70, 85, 86), (79, 78, 93, 94), (72, 71, 86, 87), (80, 79, 94, 95), (73, 72, 87, 88), (81, 80, 95, 96), (74, 73, 88, 89), (66, 81, 96), (75, 74, 89, 90), (95, 94, 109, 110), (88, 87, 102, 103), (96, 95, 110, 111), (89, 88, 103, 104), (771, 770, 802, 803), (66, 96, 111), (90, 89, 104, 105), (91, 90, 105, 106), (84, 83, 98, 99), (92, 91, 106, 107), (85, 84, 99, 100), (93, 92, 107, 108), (86, 85, 100, 101), (94, 93, 108, 109), (87, 86, 101, 102), (99, 98, 113, 114), (107, 106, 121, 122), (100, 99, 114, 115), (108, 107, 122, 123), (101, 100, 115, 116), (109, 108, 123, 124), (102, 101, 116, 117), (110, 109, 124, 125), (103, 102, 117, 118), (111, 110, 125, 126), (104, 103, 118, 119), (797, 796, 828, 829), (66, 111, 126), (105, 104, 119, 120), (106, 105, 120, 121), (118, 117, 132, 133), (126, 125, 140, 141), (119, 118, 133, 134), (770, 768, 800, 802), (66, 126, 141), (120, 119, 134, 135), (121, 120, 135, 136), (114, 113, 128, 129), (122, 121, 136, 137), (115, 114, 129, 130), (123, 122, 137, 138), (116, 115, 130, 131), (124, 123, 138, 139), (117, 116, 131, 132), (125, 124, 139, 140), (137, 136, 151, 152), (130, 129, 144, 145), (138, 137, 152, 153), (131, 130, 145, 146), (139, 138, 153, 154), (132, 131, 146, 147), (140, 139, 154, 155), (133, 132, 147, 148), (141, 140, 155, 156), (134, 133, 148, 149), (66, 141, 156), (135, 134, 149, 150), (136, 135, 150, 151), (129, 128, 143, 144), (156, 155, 170, 171), (149, 148, 163, 164), (796, 795, 827, 828), (66, 156, 171), (150, 149, 164, 165), (151, 150, 165, 166), (144, 143, 158, 159), (152, 151, 166, 167), (145, 144, 159, 160), (153, 152, 167, 168), (146, 145, 160, 161), (154, 153, 168, 169), (147, 146, 161, 162), (155, 154, 169, 170), (148, 147, 162, 163), (160, 159, 174, 175), (168, 167, 182, 183), (161, 160, 175, 176), (169, 168, 183, 184), (162, 161, 176, 177), (170, 169, 184, 185), (163, 162, 177, 178), (171, 170, 185, 186), (164, 163, 178, 179), (768, 769, 801, 800), (66, 171, 186), (165, 164, 179, 180), (166, 165, 180, 181), (159, 158, 173, 174), (167, 166, 181, 182), (179, 178, 193, 194), (795, 794, 826, 827), (66, 186, 201), (180, 179, 194, 195), (181, 180, 195, 196), (174, 173, 188, 189), (182, 181, 196, 197), (175, 174, 189, 190), (183, 182, 197, 198), (176, 175, 190, 191), (184, 183, 198, 199), (177, 176, 191, 192), (185, 184, 199, 200), (178, 177, 192, 193), (186, 185, 200, 201), (198, 197, 212, 213), (191, 190, 205, 206), (199, 198, 213, 214), (192, 191, 206, 207), (200, 199, 214, 215), (193, 192, 207, 208), (201, 200, 215, 216), (194, 193, 208, 209), (66, 201, 216), (195, 194, 209, 210), (196, 195, 210, 211), (189, 188, 203, 204), (197, 196, 211, 212), (190, 189, 204, 205), (66, 216, 231), (210, 209, 224, 225), (211, 210, 225, 226), (204, 203, 218, 219), (212, 211, 226, 227), (205, 204, 219, 220), (213, 212, 227, 228), (206, 205, 220, 221), (214, 213, 228, 229), (207, 206, 221, 222), (215, 214, 229, 230), (208, 207, 222, 223), (216, 215, 230, 231), (209, 208, 223, 224), (229, 228, 243, 244), (222, 221, 236, 237), (230, 229, 244, 245), (223, 222, 237, 238), (231, 230, 245, 246), (224, 223, 238, 239), (794, 793, 825, 826), (66, 231, 246), (225, 224, 239, 240), (226, 225, 240, 241), (219, 218, 233, 234), (227, 226, 241, 242), (220, 219, 234, 235), (228, 227, 242, 243), (221, 220, 235, 236), (241, 240, 255, 256), (234, 233, 248, 249), (242, 241, 256, 257), (235, 234, 249, 250), (243, 242, 257, 258), (236, 235, 250, 251), (244, 243, 258, 259), (237, 236, 251, 252), (245, 244, 259, 260), (238, 237, 252, 253), (246, 245, 260, 261), (239, 238, 253, 254), (66, 246, 261), (240, 239, 254, 255), (252, 251, 266, 267), (260, 259, 274, 275), (253, 252, 267, 268), (261, 260, 275, 276), (254, 253, 268, 269), (66, 261, 276), (255, 254, 269, 270), (256, 255, 270, 271), (249, 248, 263, 264), (257, 256, 271, 272), (250, 249, 264, 265), (258, 257, 272, 273), (251, 250, 265, 266), (259, 258, 273, 274), (271, 270, 285, 286), (264, 263, 278, 279), (272, 271, 286, 287), (265, 264, 279, 280), (273, 272, 287, 288), (266, 265, 280, 281), (274, 273, 288, 289), (267, 266, 281, 282), (275, 274, 289, 290), (268, 267, 282, 283), (276, 275, 290, 291), (269, 268, 283, 284), (793, 792, 824, 825), (66, 276, 291), (270, 269, 284, 285), (290, 289, 304, 305), (283, 282, 297, 298), (291, 290, 305, 306), (284, 283, 298, 299), (792, 791, 823, 824), (66, 291, 306), (285, 284, 299, 300), (286, 285, 300, 301), (279, 278, 293, 294), (287, 286, 301, 302), (280, 279, 294, 295), (288, 287, 302, 303), (281, 280, 295, 296), (289, 288, 303, 304), (282, 281, 296, 297), (294, 293, 308, 309), (302, 301, 316, 317), (295, 294, 309, 310), (303, 302, 317, 318), (296, 295, 310, 311), (304, 303, 318, 319), (297, 296, 311, 312), (305, 304, 319, 320), (298, 297, 312, 313), (306, 305, 320, 321), (299, 298, 313, 314), (791, 790, 822, 823), (66, 306, 321), (300, 299, 314, 315), (301, 300, 315, 316), (313, 312, 326, 327), (321, 320, 334, 335), (314, 313, 327, 328), (66, 321, 335), (315, 314, 328, 329), (316, 315, 329, 330), (309, 308, 322, 323), (317, 316, 330, 331), (310, 309, 323, 324), (318, 317, 331, 332), (311, 310, 324, 325), (319, 318, 332, 333), (312, 311, 325, 326), (320, 319, 333, 334), (331, 330, 345, 346), (324, 323, 338, 339), (332, 331, 346, 347), (325, 324, 339, 340), (333, 332, 347, 348), (326, 325, 340, 341), (334, 333, 348, 349), (327, 326, 341, 342), (335, 334, 349, 350), (328, 327, 342, 343), (66, 335, 350), (329, 328, 343, 344), (330, 329, 344, 345), (323, 322, 337, 338), (350, 349, 364, 365), (343, 342, 357, 358), (790, 789, 821, 822), (66, 350, 365), (344, 343, 358, 359), (345, 344, 359, 360), (338, 337, 352, 353), (346, 345, 360, 361), (339, 338, 353, 354), (347, 346, 361, 362), (340, 339, 354, 355), (348, 347, 362, 363), (341, 340, 355, 356), (349, 348, 363, 364), (342, 341, 356, 357), (362, 361, 376, 377), (355, 354, 369, 370), (363, 362, 377, 378), (356, 355, 370, 371), (364, 363, 378, 379), (357, 356, 371, 372), (365, 364, 379, 380), (358, 357, 372, 373), (66, 365, 380), (359, 358, 373, 374), (360, 359, 374, 375), (353, 352, 367, 368), (361, 360, 375, 376), (354, 353, 368, 369), (789, 788, 820, 821), (66, 380, 395), (374, 373, 388, 389), (375, 374, 389, 390), (368, 367, 382, 383), (376, 375, 390, 391), (369, 368, 383, 384), (377, 376, 391, 392), (370, 369, 384, 385), (378, 377, 392, 393), (371, 370, 385, 386), (379, 378, 393, 394), (372, 371, 386, 387), (380, 379, 394, 395), (373, 372, 387, 388), (385, 384, 399, 400), (393, 392, 407, 408), (386, 385, 400, 401), (394, 393, 408, 409), (387, 386, 401, 402), (395, 394, 409, 410), (388, 387, 402, 403), (66, 395, 410), (389, 388, 403, 404), (390, 389, 404, 405), (383, 382, 397, 398), (391, 390, 405, 406), (384, 383, 398, 399), (392, 391, 406, 407), (404, 403, 418, 419), (405, 404, 419, 420), (398, 397, 412, 413), (406, 405, 420, 421), (399, 398, 413, 414), (407, 406, 421, 422), (400, 399, 414, 415), (408, 407, 422, 423), (401, 400, 415, 416), (409, 408, 423, 424), (402, 401, 416, 417), (410, 409, 424, 425), (403, 402, 417, 418), (66, 410, 425), (423, 422, 437, 438), (416, 415, 430, 431), (424, 423, 438, 439), (417, 416, 431, 432), (425, 424, 439, 440), (418, 417, 432, 433), (788, 787, 819, 820), (66, 425, 440), (419, 418, 433, 434), (420, 419, 434, 435), (413, 412, 427, 428), (421, 420, 435, 436), (414, 413, 428, 429), (422, 421, 436, 437), (415, 414, 429, 430), (435, 434, 449, 450), (428, 427, 442, 443), (436, 435, 450, 451), (429, 428, 443, 444), (437, 436, 451, 452), (430, 429, 444, 445), (438, 437, 452, 453), (431, 430, 445, 446), (439, 438, 453, 454), (432, 431, 446, 447), (440, 439, 454, 455), (433, 432, 447, 448), (787, 786, 818, 819), (66, 440, 455), (434, 433, 448, 449), (446, 445, 460, 461), (454, 453, 468, 469), (447, 446, 461, 462), (455, 454, 469, 470), (448, 447, 462, 463), (66, 455, 470), (449, 448, 463, 464), (450, 449, 464, 465), (443, 442, 457, 458), (451, 450, 465, 466), (444, 443, 458, 459), (452, 451, 466, 467), (445, 444, 459, 460), (453, 452, 467, 468), (465, 464, 479, 480), (458, 457, 472, 473), (466, 465, 480, 481), (459, 458, 473, 474), (467, 466, 481, 482), (460, 459, 474, 475), (468, 467, 482, 483), (461, 460, 475, 476), (469, 468, 483, 484), (462, 461, 476, 477), (470, 469, 484, 485), (463, 462, 477, 478), (786, 785, 817, 818), (66, 470, 485), (464, 463, 478, 479), (484, 483, 498, 499), (477, 476, 491, 492), (485, 484, 499, 500), (478, 477, 492, 493), (66, 485, 500), (479, 478, 493, 494), (480, 479, 494, 495), (473, 472, 487, 488), (481, 480, 495, 496), (474, 473, 488, 489), (482, 481, 496, 497), (475, 474, 489, 490), (483, 482, 497, 498), (476, 475, 490, 491), (496, 495, 510, 511), (489, 488, 503, 504), (497, 496, 511, 512), (490, 489, 504, 505), (498, 497, 512, 513), (491, 490, 505, 506), (499, 498, 513, 514), (492, 491, 506, 507), (500, 499, 514, 515), (493, 492, 507, 508), (66, 500, 515), (494, 493, 508, 509), (495, 494, 509, 510), (488, 487, 502, 503), (515, 514, 528, 529), (508, 507, 521, 522), (785, 784, 816, 817), (66, 515, 529), (509, 508, 522, 523), (510, 509, 523, 524), (511, 510, 524, 525), (504, 503, 517, 518), (512, 511, 525, 526), (505, 504, 518, 519), (513, 512, 526, 527), (506, 505, 519, 520), (514, 513, 527, 528), (507, 506, 520, 521), (518, 517, 531, 532), (526, 525, 539, 540), (519, 518, 532, 533), (527, 526, 540, 541), (520, 519, 533, 534), (528, 527, 541, 542), (521, 520, 534, 535), (529, 528, 542, 543), (522, 521, 535, 536), (66, 529, 543), (523, 522, 536, 537), (524, 523, 537, 538), (525, 524, 538, 539), (575, 64, 574), (574, 64, 573), (573, 64, 572), (572, 64, 571), (571, 64, 570), (570, 64, 569), (569, 64, 568), (568, 64, 567), (567, 64, 566), (566, 64, 565), (565, 64, 564), (564, 64, 563), (563, 64, 562), (562, 64, 561), (561, 64, 560), (560, 64, 559), (559, 64, 558), (558, 64, 557), (557, 64, 556), (556, 64, 555), (555, 64, 554), (554, 64, 553), (553, 64, 552), (552, 64, 551), (551, 64, 550), (550, 64, 549), (549, 64, 548), (548, 64, 547), (547, 64, 546), (546, 64, 544), (544, 64, 545), (545, 64, 575), (187, 172, 616, 617), (65, 67, 544, 545), (67, 82, 546, 544), (82, 97, 547, 546), (97, 112, 548, 547), (112, 127, 549, 548), (127, 142, 550, 549), (142, 157, 551, 550), (157, 172, 552, 551), (172, 187, 553, 552), (187, 202, 554, 553), (202, 217, 555, 554), (217, 232, 556, 555), (232, 247, 557, 556), (247, 262, 558, 557), (262, 277, 559, 558), (277, 292, 560, 559), (292, 307, 561, 560), (307, 336, 562, 561), (336, 351, 563, 562), (351, 366, 564, 563), (366, 381, 565, 564), (381, 396, 566, 565), (396, 411, 567, 566), (411, 426, 568, 567), (426, 441, 569, 568), (441, 456, 570, 569), (456, 471, 571, 570), (471, 486, 572, 571), (486, 501, 573, 572), (501, 516, 574, 573), (516, 530, 575, 574), (530, 65, 545, 575), (591, 590, 686, 687), (411, 396, 630, 631), (202, 187, 617, 618), (426, 411, 631, 632), (217, 202, 618, 619), (441, 426, 632, 633), (232, 217, 619, 620), (456, 441, 633, 634), (247, 232, 620, 621), (471, 456, 634, 635), (262, 247, 621, 622), (67, 65, 609, 608), (486, 471, 635, 636), (277, 262, 622, 623), (82, 67, 608, 610), (501, 486, 636, 637), (292, 277, 623, 624), (97, 82, 610, 611), (516, 501, 637, 638), (307, 292, 624, 625), (112, 97, 611, 612), (530, 516, 638, 639), (336, 307, 625, 626), (127, 112, 612, 613), (65, 530, 639, 609), (351, 336, 626, 627), (142, 127, 613, 614), (366, 351, 627, 628), (157, 142, 614, 615), (381, 366, 628, 629), (172, 157, 615, 616), (396, 381, 629, 630), (577, 576, 608, 609), (576, 578, 610, 608), (578, 579, 611, 610), (579, 580, 612, 611), (580, 581, 613, 612), (581, 582, 614, 613), (582, 583, 615, 614), (583, 584, 616, 615), (584, 585, 617, 616), (585, 586, 618, 617), (586, 587, 619, 618), (587, 588, 620, 619), (588, 589, 621, 620), (589, 590, 622, 621), (590, 591, 623, 622), (591, 592, 624, 623), (592, 593, 625, 624), (593, 594, 626, 625), (594, 595, 627, 626), (595, 596, 628, 627), (596, 597, 629, 628), (597, 598, 630, 629), (598, 599, 631, 630), (599, 600, 632, 631), (600, 601, 633, 632), (601, 602, 634, 633), (602, 603, 635, 634), (603, 604, 636, 635), (604, 605, 637, 636), (605, 606, 638, 637), (606, 607, 639, 638), (607, 577, 609, 639), (661, 660, 756, 757), (578, 576, 672, 674), (605, 604, 700, 701), (592, 591, 687, 688), (579, 578, 674, 675), (606, 605, 701, 702), (593, 592, 688, 689), (580, 579, 675, 676), (607, 606, 702, 703), (594, 593, 689, 690), (581, 580, 676, 677), (577, 607, 703, 673), (595, 594, 690, 691), (582, 581, 677, 678), (596, 595, 691, 692), (583, 582, 678, 679), (597, 596, 692, 693), (584, 583, 679, 680), (598, 597, 693, 694), (585, 584, 680, 681), (599, 598, 694, 695), (586, 585, 681, 682), (600, 599, 695, 696), (587, 586, 682, 683), (601, 600, 696, 697), (588, 587, 683, 684), (602, 601, 697, 698), (589, 588, 684, 685), (603, 602, 698, 699), (590, 589, 685, 686), (576, 577, 673, 672), (604, 603, 699, 700), (641, 640, 672, 673), (640, 642, 674, 672), (642, 643, 675, 674), (643, 644, 676, 675), (644, 645, 677, 676), (645, 646, 678, 677), (646, 647, 679, 678), (647, 648, 680, 679), (648, 649, 681, 680), (649, 650, 682, 681), (650, 651, 683, 682), (651, 652, 684, 683), (652, 653, 685, 684), (653, 654, 686, 685), (654, 655, 687, 686), (655, 656, 688, 687), (656, 657, 689, 688), (657, 658, 690, 689), (658, 659, 691, 690), (659, 660, 692, 691), (660, 661, 693, 692), (661, 662, 694, 693), (662, 663, 695, 694), (663, 664, 696, 695), (664, 665, 697, 696), (665, 666, 698, 697), (666, 667, 699, 698), (667, 668, 700, 699), (668, 669, 701, 700), (669, 670, 702, 701), (670, 671, 703, 702), (671, 641, 673, 703), (731, 730, 794, 795), (648, 647, 743, 744), (662, 661, 757, 758), (649, 648, 744, 745), (663, 662, 758, 759), (650, 649, 745, 746), (664, 663, 759, 760), (651, 650, 746, 747), (665, 664, 760, 761), (652, 651, 747, 748), (666, 665, 761, 762), (653, 652, 748, 749), (667, 666, 762, 763), (654, 653, 749, 750), (640, 641, 737, 736), (668, 667, 763, 764), (655, 654, 750, 751), (642, 640, 736, 738), (669, 668, 764, 765), (656, 655, 751, 752), (643, 642, 738, 739), (670, 669, 765, 766), (657, 656, 752, 753), (644, 643, 739, 740), (671, 670, 766, 767), (658, 657, 753, 754), (645, 644, 740, 741), (641, 671, 767, 737), (659, 658, 754, 755), (646, 645, 741, 742), (660, 659, 755, 756), (647, 646, 742, 743), (705, 704, 736, 737), (704, 706, 738, 736), (706, 707, 739, 738), (707, 708, 740, 739), (708, 709, 741, 740), (709, 710, 742, 741), (710, 711, 743, 742), (711, 712, 744, 743), (712, 713, 745, 744), (713, 714, 746, 745), (714, 715, 747, 746), (715, 716, 748, 747), (716, 717, 749, 748), (717, 718, 750, 749), (718, 719, 751, 750), (719, 720, 752, 751), (720, 721, 753, 752), (721, 722, 754, 753), (722, 723, 755, 754), (723, 724, 756, 755), (724, 725, 757, 756), (725, 726, 758, 757), (726, 727, 759, 758), (727, 728, 760, 759), (728, 729, 761, 760), (729, 730, 762, 761), (730, 731, 763, 762), (731, 732, 764, 763), (732, 733, 765, 764), (733, 734, 766, 765), (734, 735, 767, 766), (735, 705, 737, 767), (784, 783, 815, 816), (718, 717, 781, 782), (704, 705, 769, 768), (732, 731, 795, 796), (719, 718, 782, 783), (706, 704, 768, 770), (733, 732, 796, 797), (720, 719, 783, 784), (707, 706, 770, 771), (734, 733, 797, 798), (721, 720, 784, 785), (708, 707, 771, 772), (735, 734, 798, 799), (722, 721, 785, 786), (709, 708, 772, 773), (705, 735, 799, 769), (723, 722, 786, 787), (710, 709, 773, 774), (724, 723, 787, 788), (711, 710, 774, 775), (725, 724, 788, 789), (712, 711, 775, 776), (726, 725, 789, 790), (713, 712, 776, 777), (727, 726, 790, 791), (714, 713, 777, 778), (728, 727, 791, 792), (715, 714, 778, 779), (729, 728, 792, 793), (716, 715, 779, 780), (730, 729, 793, 794), (717, 716, 780, 781), (83, 68, 69, 493, 478, 531, 517, 503, 502, 487, 472, 457, 442, 427, 412, 397, 382, 367, 352, 337, 322, 308, 293, 278, 263, 248, 233, 218, 203, 188, 173, 158, 143, 128, 113, 98), (831, 830, 829, 828, 827, 826, 825, 824, 823, 822, 821, 820, 819, 818, 817, 816, 815, 814, 813, 812, 811, 810, 809, 808, 807, 806, 805, 804, 803, 802, 800, 801), (798, 797, 829, 830), (772, 771, 803, 804), (799, 798, 830, 831), (773, 772, 804, 805), (769, 799, 831, 801), (774, 773, 805, 806), (775, 774, 806, 807), (776, 775, 807, 808), (777, 776, 808, 809), (778, 777, 809, 810), (779, 778, 810, 811), (780, 779, 811, 812), (781, 780, 812, 813), (782, 781, 813, 814), (783, 782, 814, 815)])
me_cylinder_001.materials.append(mat_material_001)
me_cylinder_001.use_remesh_preserve_volume = False
me_cylinder_001.use_remesh_preserve_attributes = False
me_cylinder_001.use_mirror_vertex_groups = False
me_cylinder_001.update()

# ---- objects
ob_cube = bpy.data.objects.new('Cube', me_cube_001)
ob_cylinder = bpy.data.objects.new('Cylinder', me_cylinder)
ob_lamp = bpy.data.objects.new('Lamp', light_lamp)
ob_camera = bpy.data.objects.new('Camera', cam_camera)
ob_cylinder_001 = bpy.data.objects.new('Cylinder.001', me_cylinder_001)

# ---- transforms, parenting, visibility, modifiers, constraints
ob_cube.location = (2.252, 0.5955, 3.16)
ob_cube.lineart.crease_threshold = 0.0
ob_cylinder.location = (1.251, 0.5993, 1.968)
ob_cylinder.lineart.crease_threshold = 0.0
ob_lamp.location = (4.076, 1.005, 5.904)
ob_lamp.rotation_euler = (0.6503, 0.05522, 1.866)
ob_lamp.lock_rotations_4d = False
ob_lamp.empty_display_type = 'ARROWS'
ob_lamp.color = (0.0, 0.0, 0.0, 0.0)
ob_lamp.lineart.crease_threshold = 0.0
ob_camera.location = (7.481, -6.508, 5.344)
ob_camera.rotation_euler = (1.109, 0.0, 0.8149)
ob_camera.lock_rotations_4d = False
ob_camera.empty_display_type = 'ARROWS'
ob_camera.color = (0.0, 0.0, 0.0, 0.0)
ob_camera.display_type = 'WIRE'
ob_camera.lineart.crease_threshold = 0.0
ob_cylinder_001.location = (3.219, 0.5993, 1.968)
ob_cylinder_001.lineart.crease_threshold = 0.0

# ---- collection membership
col_collection_1.objects.link(ob_cube)
col_collection_1.objects.link(ob_cylinder)
col_collection_1.objects.link(ob_lamp)
col_collection_1.objects.link(ob_camera)
col_collection_1.objects.link(ob_cylinder_001)

# ---- scene / render settings (as saved in the file)
scene.camera = ob_camera
scene.frame_start = 1; scene.frame_end = 250; scene.frame_set(1)
scene.render.engine = 'BLENDER_EEVEE_NEXT'
scene.render.resolution_percentage = 50
scene.render.dither_intensity = 0.0
scene.cycles.use_denoising = False
scene.cycles.samples = 128
scene.cycles.sampling_pattern = 'TABULATED_SOBOL'
scene.cycles.use_adaptive_sampling = False
scene.cycles.use_light_tree = False
scene.cycles.blur_glossy = 0.0
scene.cycles.sample_clamp_indirect = 0.0
scene.view_settings.view_transform = 'Standard'
bpy.context.view_layer.update()
